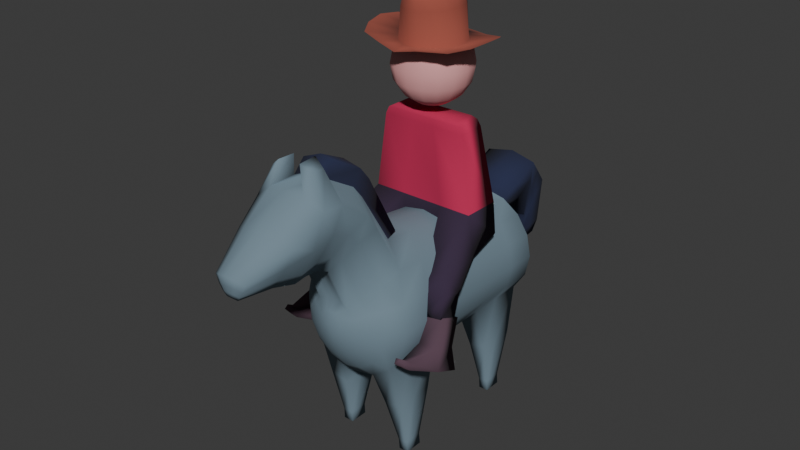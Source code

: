 # Source: player.blend  (saved by Blender 4.5.88; exported with 4.5.12 LTS)
import bpy
from mathutils import Matrix  # noqa: F401  (used for matrix-valued properties, if any)

bpy.ops.wm.read_factory_settings(use_empty=True)
scene = bpy.context.scene
scene.name = 'Scene'

# ---- collections
col_collection = bpy.data.collections.new('Collection'); scene.collection.children.link(col_collection)

# ---- materials (node trees are filled in below, after node groups)
mat_horse = bpy.data.materials.new('Horse')
mat_hair = bpy.data.materials.new('Hair')
mat_skin = bpy.data.materials.new('Skin')
mat_skin.alpha_threshold = 0.0
mat_skin.roughness = 0.5
mat_skin.line_color = (0.0, 0.0, 0.0, 1.0)
mat_hat = bpy.data.materials.new('Hat')
mat_shirt = bpy.data.materials.new('Shirt')
mat_trousers = bpy.data.materials.new('Trousers')
mat_boots = bpy.data.materials.new('Boots')

# ---- material node trees
mat_horse.use_nodes = True; mat_horse.node_tree.nodes.clear()
_N = mat_horse.node_tree.nodes; _L = mat_horse.node_tree.links
n0 = _N.new('ShaderNodeBsdfPrincipled'); n0.name = 'Principled BSDF'; n0.location = (-200, 100)
n0.inputs[0].default_value = (0.1683, 0.2423, 0.2961, 1.0)
n0.inputs[2].default_value = 1.0
n1 = _N.new('ShaderNodeOutputMaterial'); n1.name = 'Material Output'; n1.location = (200, 100)
_L.new(n0.outputs[0], n1.inputs[0])
n1.is_active_output = True
mat_hair.use_nodes = True; mat_hair.node_tree.nodes.clear()
_N = mat_hair.node_tree.nodes; _L = mat_hair.node_tree.links
n0 = _N.new('ShaderNodeBsdfPrincipled'); n0.name = 'Principled BSDF'; n0.location = (-200, 100)
n0.inputs[0].default_value = (0.01764, 0.02416, 0.06848, 1.0)
n0.inputs[2].default_value = 1.0
n1 = _N.new('ShaderNodeOutputMaterial'); n1.name = 'Material Output'; n1.location = (200, 100)
_L.new(n0.outputs[0], n1.inputs[0])
n1.is_active_output = True
mat_skin.use_nodes = True; mat_skin.node_tree.nodes.clear()
_N = mat_skin.node_tree.nodes; _L = mat_skin.node_tree.links
n0 = _N.new('ShaderNodeOutputMaterial'); n0.name = 'Material Output'; n0.location = (200, 100)
n1 = _N.new('ShaderNodeBsdfPrincipled'); n1.name = 'Principled BSDF'; n1.location = (-200, 100)
n1.inputs[0].default_value = (0.7913, 0.3663, 0.3663, 1.0)
n1.inputs[2].default_value = 1.0
n1.inputs[3].default_value = 1.45
_L.new(n1.outputs[0], n0.inputs[0])
n0.is_active_output = True
mat_hat.use_nodes = True; mat_hat.node_tree.nodes.clear()
_N = mat_hat.node_tree.nodes; _L = mat_hat.node_tree.links
n0 = _N.new('ShaderNodeBsdfPrincipled'); n0.name = 'Principled BSDF'; n0.location = (-200, 100)
n0.inputs[0].default_value = (0.3324, 0.07819, 0.05286, 1.0)
n0.inputs[2].default_value = 1.0
n1 = _N.new('ShaderNodeOutputMaterial'); n1.name = 'Material Output'; n1.location = (200, 100)
_L.new(n0.outputs[0], n1.inputs[0])
n1.is_active_output = True
mat_shirt.use_nodes = True; mat_shirt.node_tree.nodes.clear()
_N = mat_shirt.node_tree.nodes; _L = mat_shirt.node_tree.links
n0 = _N.new('ShaderNodeBsdfPrincipled'); n0.name = 'Principled BSDF'; n0.location = (-200, 100)
n0.inputs[0].default_value = (0.521, 0.01938, 0.08228, 1.0)
n0.inputs[2].default_value = 1.0
n1 = _N.new('ShaderNodeOutputMaterial'); n1.name = 'Material Output'; n1.location = (200, 100)
_L.new(n0.outputs[0], n1.inputs[0])
n1.is_active_output = True
mat_trousers.use_nodes = True; mat_trousers.node_tree.nodes.clear()
_N = mat_trousers.node_tree.nodes; _L = mat_trousers.node_tree.links
n0 = _N.new('ShaderNodeBsdfPrincipled'); n0.name = 'Principled BSDF'; n0.location = (-200, 100)
n0.inputs[0].default_value = (0.0382, 0.02122, 0.05127, 1.0)
n0.inputs[2].default_value = 1.0
n1 = _N.new('ShaderNodeOutputMaterial'); n1.name = 'Material Output'; n1.location = (200, 100)
_L.new(n0.outputs[0], n1.inputs[0])
n1.is_active_output = True
mat_boots.use_nodes = True; mat_boots.node_tree.nodes.clear()
_N = mat_boots.node_tree.nodes; _L = mat_boots.node_tree.links
n0 = _N.new('ShaderNodeBsdfPrincipled'); n0.name = 'Principled BSDF'; n0.location = (-200, 100)
n0.inputs[0].default_value = (0.09531, 0.05127, 0.07619, 1.0)
n0.inputs[2].default_value = 1.0
n1 = _N.new('ShaderNodeOutputMaterial'); n1.name = 'Material Output'; n1.location = (200, 100)
_L.new(n0.outputs[0], n1.inputs[0])
n1.is_active_output = True

# ---- world
world_world = bpy.data.worlds.new('World'); scene.world = world_world
world_world.use_nodes = True; world_world.node_tree.nodes.clear()
_N = world_world.node_tree.nodes; _L = world_world.node_tree.links
n0 = _N.new('ShaderNodeOutputWorld'); n0.name = 'World Output'; n0.location = (200, 100)
n1 = _N.new('ShaderNodeBackground'); n1.name = 'Background'; n1.location = (-200, 100)
n1.inputs[0].default_value = (0.05088, 0.05088, 0.05088, 1.0)
_L.new(n1.outputs[0], n0.inputs[0])
n0.is_active_output = True
world_world.color = (0.05088, 0.05088, 0.05088)
world_world.sun_shadow_jitter_overblur = 0.0

# ---- meshes
me_cylinder = bpy.data.meshes.new('Cylinder')
me_cylinder.from_pydata([(0.0, 2.117, 2.305), (0.0137, -2.478, 2.459), (0.0, 1.482, 3.293), (0.3949, 1.487, 3.211), (0.3743, -1.519, 3.64), (0.01338, -1.52, 3.708), (0.7071, 1.476, 3.012), (0.721, -1.646, 3.289), (0.9239, 1.471, 2.691), (0.9363, -1.837, 2.828), (1.0, 1.471, 2.309), (1.007, -1.866, 2.39), (0.9239, 1.471, 1.926), (0.9272, -1.888, 1.962), (0.7071, 1.471, 1.601), (0.7084, -1.899, 1.616), (0.3827, 1.471, 1.385), (0.3832, -1.903, 1.39), (0.0, 1.471, 1.309), (0.0001948, -1.905, 1.311), (-0.3827, 1.471, 1.385), (-0.3822, -1.903, 1.39), (-0.7071, 1.471, 1.601), (-0.7058, -1.899, 1.616), (-0.9239, 1.471, 1.926), (-0.9206, -1.888, 1.962), (-1.0, 1.471, 2.309), (-0.9926, -1.866, 2.39), (-0.9239, 1.471, 2.691), (-0.9115, -1.838, 2.828), (-0.7071, 1.476, 3.012), (-0.6875, -1.647, 3.292), (-0.3949, 1.487, 3.211), (-0.3469, -1.518, 3.639), (0.0, 2.283, 3.731), (0.3102, 1.719, 3.01), (0.5554, 1.706, 2.86), (0.5717, -1.918, 3.112), (0.7257, 1.701, 2.609), (0.739, -2.06, 2.757), (0.7855, 1.701, 2.309), (0.795, -2.084, 2.413), (0.7257, 1.701, 2.008), (0.7319, -2.102, 2.076), (0.5554, 1.701, 1.753), (0.5596, -2.113, 1.799), (0.3006, 1.701, 1.583), (0.3034, -2.121, 1.614), (0.0, 1.701, 1.523), (0.002121, -2.125, 1.546), (-0.3006, 1.701, 1.583), (-0.2978, -2.121, 1.614), (-0.5554, 1.701, 1.753), (-0.5513, -2.113, 1.799), (-0.7257, 1.701, 2.008), (-0.7195, -2.102, 2.076), (-0.7855, 1.701, 2.309), (-0.7759, -2.084, 2.413), (-0.7257, 1.701, 2.609), (-0.7124, -2.061, 2.757), (-0.5554, 1.706, 2.86), (-0.5392, -1.918, 3.112), (-0.3102, 1.719, 3.01), (0.0, 1.881, 2.871), (0.2276, 1.883, 2.825), (0.4075, 1.879, 2.716), (0.4236, -2.193, 2.91), (0.5325, 1.878, 2.529), (0.5466, -2.237, 2.685), (0.5764, 1.878, 2.309), (0.5879, -2.251, 2.435), (0.5325, 1.878, 2.088), (0.5417, -2.263, 2.19), (0.4075, 1.878, 1.901), (0.4149, -2.274, 1.982), (0.2206, 1.878, 1.776), (0.2265, -2.281, 1.841), (0.0, 1.878, 1.732), (0.005103, -2.286, 1.788), (-0.2206, 1.878, 1.776), (-0.2146, -2.281, 1.841), (-0.4075, 1.878, 1.901), (-0.4002, -2.274, 1.982), (-0.5325, 1.878, 2.088), (-0.5232, -2.263, 2.19), (-0.5764, 1.878, 2.309), (-0.5648, -2.251, 2.435), (-0.5325, 1.878, 2.529), (-0.5183, -2.237, 2.685), (-0.4075, 1.879, 2.716), (-0.3915, -2.193, 2.91), (-0.2276, 1.883, 2.825), (0.0, 2.006, 2.689), (0.1456, 2.006, 2.66), (0.1621, -2.351, 2.841), (0.01611, -2.353, 2.866), (0.269, 2.006, 2.578), (0.2851, -2.354, 2.754), (0.3515, 2.006, 2.454), (0.3664, -2.36, 2.618), (0.3805, 2.006, 2.309), (0.3938, -2.369, 2.455), (0.3515, 2.006, 2.163), (0.3631, -2.378, 2.291), (0.269, 2.006, 2.04), (0.2792, -2.386, 2.151), (0.1456, 2.006, 1.957), (0.1546, -2.392, 2.055), (0.0, 2.006, 1.928), (0.008242, -2.396, 2.019), (-0.1456, 2.006, 1.957), (-0.1366, -2.392, 2.055), (-0.269, 2.006, 2.04), (-0.2589, -2.386, 2.151), (-0.3515, 2.006, 2.163), (-0.3399, -2.378, 2.291), (-0.3805, 2.006, 2.309), (-0.3672, -2.369, 2.455), (-0.3515, 2.006, 2.454), (-0.3366, -2.36, 2.618), (-0.269, 2.006, 2.578), (-0.253, -2.354, 2.754), (-0.1456, 2.006, 2.66), (-0.1291, -2.351, 2.841), (0.0, 2.086, 2.493), (0.07356, 2.086, 2.481), (0.08919, -2.437, 2.658), (0.01545, -2.438, 2.67), (0.1359, 2.086, 2.44), (0.1513, -2.438, 2.614), (0.1776, 2.087, 2.379), (0.1924, -2.442, 2.545), (0.1922, 2.087, 2.308), (0.2063, -2.446, 2.463), (0.1776, 2.087, 2.235), (0.1907, -2.451, 2.379), (0.1359, 2.087, 2.173), (0.1482, -2.455, 2.308), (0.07356, 2.087, 2.131), (0.08516, -2.459, 2.258), (0.0, 2.087, 2.116), (0.01116, -2.462, 2.239), (-0.07356, 2.087, 2.131), (-0.06197, -2.459, 2.258), (-0.1359, 2.087, 2.173), (-0.1236, -2.455, 2.308), (-0.1776, 2.087, 2.235), (-0.1645, -2.451, 2.379), (-0.1922, 2.087, 2.308), (-0.1782, -2.446, 2.463), (-0.1776, 2.087, 2.379), (-0.1628, -2.442, 2.545), (-0.1359, 2.086, 2.44), (-0.1205, -2.438, 2.614), (-0.07356, 2.086, 2.481), (-0.05793, -2.437, 2.658), (0.3792, -2.085, 4.549), (0.4686, 1.706, 3.39), (0.7266, -2.171, 4.182), (-0.3419, -2.154, 4.465), (-0.6825, -2.208, 4.088), (-0.5909, -2.833, 4.65), (0.5766, -2.396, 3.992), (-0.2569, -2.791, 4.967), (-0.5343, -2.432, 3.907), (0.629, -2.751, 4.752), (0.0165, -2.717, 5.059), (0.4287, -2.597, 3.743), (0.2789, -2.737, 5.044), (-0.3864, -2.605, 3.726), (0.1667, -2.734, 3.657), (0.02114, -2.733, 3.69), (0.2902, -2.734, 3.576), (-0.1245, -2.734, 3.657), (-0.2479, -2.734, 3.576), (0.3708, -2.259, 4.77), (0.0, 1.699, 3.489), (0.7227, -2.342, 4.446), (-0.3361, -2.332, 4.673), (-0.6821, -2.42, 4.257), (0.1426, -4.39, 3.979), (0.01935, -3.281, 4.988), (0.5766, -2.587, 4.21), (0.3286, -3.21, 4.973), (-0.5343, -2.652, 4.103), (0.6337, -3.124, 4.785), (-0.5961, -3.202, 4.685), (0.4287, -2.806, 3.889), (-0.2846, -3.237, 4.937), (-0.3864, -2.829, 3.874), (0.1667, -2.96, 3.775), (0.02114, -2.956, 3.817), (0.2902, -2.959, 3.69), (-0.1245, -2.96, 3.775), (-0.2479, -2.959, 3.69), (-0.5127, -3.636, 4.402), (0.5766, -2.915, 4.324), (-0.2678, -3.754, 4.535), (-0.5343, -2.991, 4.222), (0.555, -3.618, 4.396), (0.02114, -3.774, 4.612), (0.4287, -3.092, 3.924), (0.31, -3.748, 4.525), (-0.3864, -3.116, 3.905), (0.1667, -3.231, 3.779), (0.02114, -3.236, 3.811), (0.2902, -3.2, 3.7), (-0.1245, -3.231, 3.779), (-0.2479, -3.2, 3.7), (0.02114, -4.419, 4.143), (0.5766, -3.292, 4.235), (0.1758, -4.397, 4.115), (-0.5343, -3.339, 4.189), (0.3069, -4.331, 4.053), (-0.2646, -4.331, 4.053), (0.4287, -3.381, 3.865), (-0.1335, -4.397, 4.115), (-0.3864, -3.388, 3.868), (0.1667, -3.467, 3.733), (0.02114, -3.478, 3.76), (0.2902, -3.409, 3.672), (-0.1245, -3.467, 3.733), (-0.2479, -3.409, 3.672), (0.4405, -3.712, 4.104), (-0.3982, -3.714, 4.114), (0.3288, -3.754, 3.896), (-0.2865, -3.754, 3.896), (0.1311, -3.807, 3.791), (0.02114, -3.821, 3.808), (0.2242, -3.767, 3.745), (-0.08878, -3.807, 3.791), (-0.182, -3.767, 3.745), (0.02114, -4.409, 3.994), (0.2456, -4.34, 3.93), (-0.1003, -4.39, 3.979), (-0.2033, -4.34, 3.93), (0.1103, -4.372, 3.866), (0.02114, -4.386, 3.877), (0.1858, -4.335, 3.835), (-0.06799, -4.372, 3.866), (-0.1435, -4.335, 3.835), (0.07997, -4.345, 3.78), (0.02114, -4.354, 3.787), (0.1299, -4.32, 3.76), (-0.0377, -4.345, 3.78), (-0.08757, -4.32, 3.76), (-0.1832, -2.849, 5.331), (-0.3377, -2.856, 5.171), (0.3421, -2.812, 5.23), (0.1861, -2.807, 5.378), (0.3543, -3.052, 5.266), (0.1947, -3.121, 5.367), (-0.1891, -3.142, 5.338), (-0.3485, -3.093, 5.207), (0.3176, -1.279, 3.675), (-0.03252, -1.281, 3.741), (-0.3821, -1.279, 3.675), (0.3307, -1.877, 4.755), (-0.01911, -1.877, 4.825), (-0.3689, -1.944, 4.674), (0.2334, -2.51, 5.235), (-0.0212, -2.491, 5.251), (-0.3633, -2.117, 4.876), (0.3225, -2.046, 4.97), (-0.01911, -2.031, 5.028), (-0.2864, -2.562, 5.16), (-0.4686, 1.706, 3.39), (0.0, 2.699, 3.347), (0.3681, 1.977, 3.156), (-0.3681, 1.977, 3.156), (0.0, 2.141, 2.989), (0.2695, 2.148, 2.944), (-0.2695, 2.148, 2.944), (0.4686, 2.245, 3.644), (-0.4686, 2.245, 3.644), (0.0, 2.889, 3.063), (0.346, 2.388, 3.24), (-0.346, 2.388, 3.24), (0.0, 2.49, 2.422), (0.1767, 2.481, 2.465), (-0.1767, 2.481, 2.465), (0.3066, 2.654, 3.308), (-0.3066, 2.654, 3.308), (0.0, 2.912, 2.211), (0.2409, 2.58, 2.93), (-0.2409, 2.58, 2.93), (0.0, 2.523, 2.393), (0.1767, 2.503, 2.455), (-0.1767, 2.503, 2.455), (0.3066, 2.832, 3.062), (-0.3066, 2.832, 3.062), (0.0, 2.935, 1.92), (0.2409, 2.704, 2.701), (-0.2409, 2.704, 2.701), (0.0, 2.549, 2.266), (0.1738, 2.52, 2.336), (-0.1738, 2.52, 2.336), (0.2212, 2.87, 2.225), (-0.2212, 2.87, 2.225), (0.1738, 2.718, 2.139), (-0.1738, 2.718, 2.139), (0.0, 2.602, 2.071), (0.1275, 2.578, 2.08), (-0.1275, 2.578, 2.08), (0.1089, 2.915, 1.928), (-0.1089, 2.915, 1.928), (0.0, 2.856, 1.879), (0.08554, 2.839, 1.885), (-0.08554, 2.839, 1.885), (0.0, 2.782, 1.852), (0.06276, 2.771, 1.856), (-0.06276, 2.771, 1.856), (0.002191, 0.9899, 3.361), (0.004421, 0.4897, 3.43), (0.006651, -0.01054, 3.499), (0.008881, -0.5108, 3.568), (0.01111, -1.011, 3.637), (0.3778, -1.009, 3.567), (0.3812, -0.5081, 3.496), (0.3847, -0.00712, 3.424), (0.3881, 0.4939, 3.353), (0.3916, 0.9948, 3.281), (0.7187, -1.117, 3.242), (0.7164, -0.5964, 3.196), (0.714, -0.07616, 3.15), (0.7117, 0.4441, 3.104), (0.7094, 0.9643, 3.058), (0.9342, -1.276, 2.805), (0.9321, -0.7251, 2.782), (0.93, -0.1737, 2.759), (0.928, 0.3777, 2.737), (0.9259, 0.9291, 2.714), (1.006, -1.3, 2.376), (1.005, -0.744, 2.363), (1.004, -0.1878, 2.349), (1.002, 0.3683, 2.336), (1.001, 0.9244, 2.322), (0.9266, -1.319, 1.956), (0.9261, -0.7589, 1.95), (0.9255, -0.199, 1.944), (0.925, 0.3609, 1.938), (0.9244, 0.9207, 1.932), (0.7082, -1.328, 1.613), (0.708, -0.7661, 1.611), (0.7078, -0.2044, 1.609), (0.7075, 0.3573, 1.606), (0.7073, 0.9189, 1.604), (0.3831, -1.331, 1.389), (0.383, -0.769, 1.388), (0.3829, -0.2066, 1.388), (0.3829, 0.3558, 1.387), (0.3828, 0.9182, 1.386), (0.0001618, -1.333, 1.31), (0.0001293, -0.7701, 1.31), (9.686e-05, -0.2074, 1.31), (6.437e-05, 0.3553, 1.309), (3.189e-05, 0.918, 1.309), (-0.3823, -1.331, 1.389), (-0.3823, -0.769, 1.388), (-0.3824, -0.2066, 1.388), (-0.3825, 0.3558, 1.387), (-0.3826, 0.9182, 1.386), (-0.706, -1.328, 1.613), (-0.7062, -0.7661, 1.611), (-0.7065, -0.2044, 1.609), (-0.7067, 0.3573, 1.606), (-0.7069, 0.9189, 1.604), (-0.9211, -1.319, 1.956), (-0.9217, -0.7589, 1.95), (-0.9222, -0.199, 1.944), (-0.9228, 0.3609, 1.938), (-0.9233, 0.9207, 1.932), (-0.9938, -1.3, 2.376), (-0.9951, -0.744, 2.363), (-0.9963, -0.1878, 2.349), (-0.9975, 0.3683, 2.336), (-0.9988, 0.9244, 2.322), (-0.9136, -1.277, 2.805), (-0.9156, -0.7254, 2.782), (-0.9177, -0.1739, 2.759), (-0.9198, 0.3775, 2.736), (-0.9218, 0.929, 2.714), (-0.6909, -1.118, 3.245), (-0.6941, -0.5971, 3.198), (-0.6974, -0.07669, 3.152), (-0.7006, 0.4437, 3.105), (-0.7039, 0.9641, 3.058), (-0.3551, -1.009, 3.566), (-0.3631, -0.5079, 3.495), (-0.3711, -0.006988, 3.424), (-0.3791, 0.4939, 3.352), (-0.3871, 0.9949, 3.281), (0.7615, 0.915, 0.8337), (0.7613, 1.257, 0.8329), (0.459, 1.257, 0.7613), (0.453, -1.689, 0.772), (0.756, -1.687, 0.8464), (0.459, 0.9145, 0.7616), (-0.3945, 0.9145, 0.7844), (-0.3946, 1.257, 0.7841), (-0.7152, 1.257, 0.8557), (-0.7052, -1.687, 0.8698), (-0.3854, -1.689, 0.7954), (-0.715, 0.915, 0.8565), (0.7558, -1.332, 0.8456), (0.7556, -0.984, 0.8448), (0.7617, 0.5666, 0.8345), (0.4529, -1.335, 0.7717), (0.4528, -0.9858, 0.7713), (0.4591, 0.5658, 0.762), (-0.3854, -1.335, 0.795), (-0.3855, -0.9858, 0.7947), (-0.3944, 0.5658, 0.7848), (-0.7054, -1.332, 0.869), (-0.7056, -0.984, 0.8682), (-0.7148, 0.5666, 0.8573), (0.7162, 0.9099, -0.01413), (0.7156, 1.066, -0.01441), (0.55, 1.066, -0.0158), (0.5686, -1.5, 0.001871), (0.7364, -1.499, 0.004305), (0.5503, 0.9097, -0.01568), (-0.4376, 0.9092, 0.02339), (-0.4374, 1.065, 0.02327), (-0.613, 1.065, 0.02152), (-0.6352, -1.5, 0.04191), (-0.4576, -1.501, 0.04251), (-0.6135, 0.9094, 0.02182), (0.7358, -1.338, 0.004012), (0.7352, -1.179, 0.003724), (0.7168, 0.7513, -0.01384), (0.5684, -1.339, 0.001756), (0.5681, -1.18, 0.001644), (0.5505, 0.7509, -0.01557), (-0.4574, -1.339, 0.04239), (-0.4572, -1.181, 0.04227), (-0.4379, 0.7503, 0.02351), (-0.6346, -1.338, 0.04159), (-0.634, -1.18, 0.04127), (-0.6141, 0.7507, 0.02214), (0.7297, 0.9091, -0.1953), (0.7291, 1.065, -0.1956), (0.5636, 1.065, -0.197), (0.5881, -1.501, -0.1793), (0.7559, -1.5, -0.1768), (0.5638, 0.9089, -0.1969), (-0.4232, 0.9083, -0.1578), (-0.423, 1.064, -0.1579), (-0.5985, 1.064, -0.1597), (-0.6278, -1.501, -0.1393), (-0.4503, -1.502, -0.1387), (-0.5991, 0.9085, -0.1594), (0.7553, -1.339, -0.1771), (0.7547, -1.18, -0.1774), (0.7304, 0.7505, -0.195), (0.5878, -1.34, -0.1794), (0.5876, -1.181, -0.1795), (0.5641, 0.7501, -0.1968), (-0.4501, -1.34, -0.1389), (-0.4498, -1.181, -0.139), (-0.4234, 0.7494, -0.1577), (-0.6273, -1.339, -0.1397), (-0.6267, -1.181, -0.14), (-0.5996, 0.7498, -0.1591)], [], [(316, 5, 4, 317), (317, 4, 7, 322), (322, 7, 9, 327), (327, 9, 11, 332), (332, 11, 13, 337), (337, 13, 15, 342), (347, 348, 408, 407), (347, 17, 19, 352), (352, 19, 21, 357), (22, 20, 399, 400), (362, 23, 25, 367), (367, 25, 27, 372), (372, 27, 29, 377), (377, 29, 31, 382), (382, 31, 33, 387), (387, 33, 5, 316), (32, 2, 176, 266), (156, 4, 254, 257), (36, 35, 3, 6), (90, 121, 174, 169), (38, 36, 6, 8), (37, 39, 9, 7), (40, 38, 8, 10), (39, 41, 11, 9), (42, 40, 10, 12), (41, 43, 13, 11), (44, 42, 12, 14), (43, 45, 15, 13), (46, 44, 14, 16), (45, 47, 17, 15), (48, 46, 16, 18), (47, 49, 19, 17), (50, 48, 18, 20), (49, 51, 21, 19), (52, 50, 20, 22), (51, 53, 23, 21), (54, 52, 22, 24), (53, 55, 25, 23), (56, 54, 24, 26), (55, 57, 27, 25), (58, 56, 26, 28), (57, 59, 29, 27), (60, 58, 28, 30), (59, 61, 31, 29), (62, 60, 30, 32), (123, 95, 171, 173), (91, 62, 269, 272), (33, 31, 160, 159), (62, 32, 266, 269), (95, 94, 170, 171), (65, 64, 35, 36), (97, 66, 167, 172), (67, 65, 36, 38), (66, 68, 39, 37), (69, 67, 38, 40), (68, 70, 41, 39), (71, 69, 40, 42), (70, 72, 43, 41), (73, 71, 42, 44), (72, 74, 45, 43), (75, 73, 44, 46), (74, 76, 47, 45), (77, 75, 46, 48), (76, 78, 49, 47), (79, 77, 48, 50), (78, 80, 51, 49), (81, 79, 50, 52), (80, 82, 53, 51), (83, 81, 52, 54), (82, 84, 55, 53), (85, 83, 54, 56), (84, 86, 57, 55), (87, 85, 56, 58), (86, 88, 59, 57), (89, 87, 58, 60), (88, 90, 61, 59), (91, 89, 60, 62), (31, 61, 164, 160), (64, 63, 270, 271), (121, 123, 173, 174), (93, 92, 63, 64), (7, 4, 156, 158), (96, 93, 64, 65), (37, 7, 158, 162), (98, 96, 65, 67), (97, 99, 68, 66), (100, 98, 67, 69), (99, 101, 70, 68), (102, 100, 69, 71), (101, 103, 72, 70), (104, 102, 71, 73), (103, 105, 74, 72), (106, 104, 73, 75), (105, 107, 76, 74), (108, 106, 75, 77), (107, 109, 78, 76), (110, 108, 77, 79), (109, 111, 80, 78), (112, 110, 79, 81), (111, 113, 82, 80), (114, 112, 81, 83), (113, 115, 84, 82), (116, 114, 83, 85), (115, 117, 86, 84), (118, 116, 85, 87), (117, 119, 88, 86), (120, 118, 87, 89), (119, 121, 90, 88), (122, 120, 89, 91), (61, 90, 169, 164), (92, 122, 91, 63), (163, 166, 261, 265), (125, 124, 92, 93), (127, 126, 94, 95), (128, 125, 93, 96), (126, 129, 97, 94), (130, 128, 96, 98), (129, 131, 99, 97), (132, 130, 98, 100), (131, 133, 101, 99), (134, 132, 100, 102), (133, 135, 103, 101), (136, 134, 102, 104), (135, 137, 105, 103), (138, 136, 104, 106), (137, 139, 107, 105), (140, 138, 106, 108), (139, 141, 109, 107), (142, 140, 108, 110), (141, 143, 111, 109), (144, 142, 110, 112), (143, 145, 113, 111), (146, 144, 112, 114), (145, 147, 115, 113), (148, 146, 114, 116), (147, 149, 117, 115), (150, 148, 116, 118), (149, 151, 119, 117), (152, 150, 118, 120), (151, 153, 121, 119), (154, 152, 120, 122), (153, 155, 123, 121), (124, 154, 122, 92), (155, 127, 95, 123), (0, 124, 125), (1, 126, 127), (0, 125, 128), (1, 129, 126), (0, 128, 130), (1, 131, 129), (0, 130, 132), (1, 133, 131), (0, 132, 134), (1, 135, 133), (0, 134, 136), (1, 137, 135), (0, 136, 138), (1, 139, 137), (0, 138, 140), (1, 141, 139), (0, 140, 142), (1, 143, 141), (0, 142, 144), (1, 145, 143), (0, 144, 146), (1, 147, 145), (0, 146, 148), (1, 149, 147), (0, 148, 150), (1, 151, 149), (0, 150, 152), (1, 153, 151), (0, 152, 154), (1, 155, 153), (0, 154, 124), (1, 127, 155), (178, 163, 265, 262), (173, 171, 191, 193), (162, 158, 177, 182), (159, 160, 179, 178), (174, 173, 193, 194), (158, 156, 175, 177), (170, 172, 192, 190), (175, 156, 257, 263), (171, 170, 190, 191), (169, 174, 194, 189), (172, 167, 187, 192), (164, 169, 189, 184), (66, 37, 162, 167), (94, 97, 172, 170), (182, 177, 165, 196), (178, 179, 161, 163), (194, 193, 207, 208), (177, 175, 168, 165), (190, 192, 206, 204), (5, 33, 256, 255), (191, 190, 204, 205), (189, 194, 208, 203), (192, 187, 201, 206), (184, 189, 203, 198), (187, 182, 196, 201), (179, 184, 198, 161), (160, 164, 184, 179), (167, 162, 182, 187), (161, 198, 212, 186), (166, 163, 188, 181), (207, 205, 219, 221), (196, 165, 185, 210), (208, 207, 221, 222), (204, 206, 220, 218), (205, 204, 218, 219), (203, 208, 222, 217), (168, 166, 181, 183), (206, 201, 215, 220), (185, 165, 248, 250), (198, 203, 217, 212), (193, 191, 205, 207), (166, 168, 260, 261), (215, 210, 223, 225), (186, 212, 224, 195), (181, 188, 197, 200), (221, 219, 228, 230), (210, 185, 199, 223), (222, 221, 230, 231), (188, 186, 195, 197), (218, 220, 229, 227), (185, 183, 202, 199), (183, 181, 200, 202), (219, 218, 227, 228), (217, 222, 231, 226), (165, 168, 249, 248), (201, 196, 210, 215), (226, 231, 245, 240), (229, 225, 238, 243), (224, 226, 240, 235), (225, 223, 233, 238), (195, 224, 235, 214), (200, 197, 216, 209), (230, 228, 242, 244), (223, 199, 213, 233), (231, 230, 244, 245), (202, 200, 209, 211), (227, 229, 243, 241), (199, 202, 211, 213), (212, 217, 226, 224), (220, 215, 225, 229), (232, 180, 211, 209), (180, 233, 213, 211), (235, 234, 216, 214), (234, 232, 209, 216), (237, 236, 180, 232), (236, 238, 233, 180), (240, 239, 234, 235), (239, 237, 232, 234), (242, 241, 236, 237), (241, 243, 238, 236), (245, 244, 239, 240), (244, 242, 237, 239), (197, 195, 214, 216), (228, 227, 241, 242), (248, 249, 251, 250), (246, 247, 253, 252), (183, 185, 250, 251), (188, 163, 246, 252), (168, 183, 251, 249), (163, 161, 247, 246), (186, 188, 252, 253), (161, 186, 253, 247), (254, 255, 258, 257), (255, 256, 259, 258), (258, 259, 262, 264), (257, 258, 264, 263), (263, 264, 261, 260), (264, 262, 265, 261), (159, 178, 262, 259), (4, 5, 255, 254), (33, 159, 259, 256), (168, 175, 263, 260), (271, 270, 278, 279), (268, 271, 279, 276), (176, 157, 273, 34), (272, 269, 277, 280), (2, 3, 157, 176), (3, 35, 268, 157), (35, 64, 271, 268), (63, 91, 272, 270), (34, 273, 281, 267), (280, 277, 285, 288), (273, 276, 284, 281), (277, 274, 282, 285), (266, 176, 34, 274), (270, 272, 280, 278), (269, 266, 274, 277), (157, 268, 276, 273), (281, 284, 292, 289), (285, 282, 290, 293), (286, 288, 296, 294), (282, 267, 275, 290), (276, 279, 287, 284), (279, 278, 286, 287), (274, 34, 267, 282), (278, 280, 288, 286), (293, 290, 298, 300), (294, 296, 303, 301), (290, 275, 283, 298), (295, 294, 301, 302), (288, 285, 293, 296), (267, 281, 289, 275), (284, 287, 295, 292), (287, 286, 294, 295), (302, 301, 309, 310), (299, 302, 310, 307), (283, 297, 304, 291), (303, 300, 308, 311), (289, 292, 299, 297), (296, 293, 300, 303), (275, 289, 297, 283), (292, 295, 302, 299), (307, 306, 291, 304), (306, 308, 305, 291), (310, 309, 306, 307), (309, 311, 308, 306), (298, 283, 291, 305), (301, 303, 311, 309), (300, 298, 305, 308), (297, 299, 307, 304), (32, 391, 312, 2), (391, 390, 313, 312), (390, 389, 314, 313), (389, 388, 315, 314), (388, 387, 316, 315), (30, 386, 391, 32), (386, 385, 390, 391), (385, 384, 389, 390), (384, 383, 388, 389), (383, 382, 387, 388), (28, 381, 386, 30), (381, 380, 385, 386), (380, 379, 384, 385), (379, 378, 383, 384), (378, 377, 382, 383), (26, 376, 381, 28), (376, 375, 380, 381), (375, 374, 379, 380), (374, 373, 378, 379), (373, 372, 377, 378), (24, 371, 376, 26), (371, 370, 375, 376), (370, 369, 374, 375), (369, 368, 373, 374), (368, 367, 372, 373), (22, 366, 371, 24), (366, 365, 370, 371), (365, 364, 369, 370), (364, 363, 368, 369), (363, 362, 367, 368), (15, 17, 395, 396), (23, 362, 413, 401), (360, 359, 364, 365), (359, 358, 363, 364), (17, 347, 407, 395), (18, 356, 361, 20), (356, 355, 360, 361), (355, 354, 359, 360), (354, 353, 358, 359), (353, 352, 357, 358), (16, 351, 356, 18), (351, 350, 355, 356), (350, 349, 354, 355), (349, 348, 353, 354), (348, 347, 352, 353), (20, 361, 398, 399), (16, 14, 393, 394), (345, 344, 349, 350), (344, 343, 348, 349), (361, 360, 412, 398), (12, 341, 346, 14), (341, 340, 345, 346), (340, 339, 344, 345), (339, 338, 343, 344), (338, 337, 342, 343), (10, 336, 341, 12), (336, 335, 340, 341), (335, 334, 339, 340), (334, 333, 338, 339), (333, 332, 337, 338), (8, 331, 336, 10), (331, 330, 335, 336), (330, 329, 334, 335), (329, 328, 333, 334), (328, 327, 332, 333), (6, 326, 331, 8), (326, 325, 330, 331), (325, 324, 329, 330), (324, 323, 328, 329), (323, 322, 327, 328), (3, 321, 326, 6), (321, 320, 325, 326), (320, 319, 324, 325), (319, 318, 323, 324), (318, 317, 322, 323), (2, 312, 321, 3), (312, 313, 320, 321), (313, 314, 319, 320), (314, 315, 318, 319), (315, 316, 317, 318), (405, 404, 428, 429), (398, 412, 436, 422), (394, 393, 417, 418), (404, 396, 420, 428), (411, 410, 434, 435), (393, 392, 416, 417), (414, 411, 435, 438), (403, 400, 424, 427), (362, 363, 414, 413), (351, 16, 394, 397), (21, 23, 401, 402), (360, 365, 415, 412), (345, 350, 409, 406), (342, 15, 396, 404), (357, 21, 402, 410), (366, 22, 400, 403), (343, 342, 404, 405), (358, 357, 410, 411), (363, 358, 411, 414), (350, 351, 397, 409), (348, 343, 405, 408), (365, 366, 403, 415), (14, 346, 392, 393), (346, 345, 406, 392), (433, 421, 445, 457), (424, 423, 447, 448), (431, 432, 456, 455), (439, 427, 451, 463), (423, 422, 446, 447), (432, 429, 453, 456), (419, 431, 455, 443), (437, 438, 462, 461), (396, 395, 419, 420), (401, 413, 437, 425), (392, 406, 430, 416), (406, 409, 433, 430), (397, 394, 418, 421), (413, 414, 438, 437), (395, 407, 431, 419), (408, 405, 429, 432), (399, 398, 422, 423), (415, 403, 427, 439), (407, 408, 432, 431), (400, 399, 423, 424), (409, 397, 421, 433), (402, 401, 425, 426), (412, 415, 439, 436), (410, 402, 426, 434), (452, 444, 443, 455), (458, 450, 449, 461), (447, 446, 451, 448), (446, 460, 463, 451), (459, 458, 461, 462), (441, 440, 445, 442), (440, 454, 457, 445), (453, 452, 455, 456), (426, 425, 449, 450), (436, 439, 463, 460), (434, 426, 450, 458), (427, 424, 448, 451), (438, 435, 459, 462), (417, 416, 440, 441), (435, 434, 458, 459), (428, 420, 444, 452), (418, 417, 441, 442), (422, 436, 460, 446), (429, 428, 452, 453), (420, 419, 443, 444), (425, 437, 461, 449), (416, 430, 454, 440), (430, 433, 457, 454), (421, 418, 442, 445)])
me_cylinder.polygons.foreach_set('use_smooth', [True] * 478)
me_cylinder.polygons.foreach_set('material_index', [0, 0, 0, 0, 0, 0, 0, 0, 0, 0, 0, 0, 0, 0, 0, 0, 1, 1, 0, 0, 0, 0, 0, 0, 0, 0, 0, 0, 0, 0, 0, 0, 0, 0, 0, 0, 0, 0, 0, 0, 0, 0, 0, 0, 0, 0, 1, 0, 1, 0, 0, 0, 0, 0, 0, 0, 0, 0, 0, 0, 0, 0, 0, 0, 0, 0, 0, 0, 0, 0, 0, 0, 0, 0, 0, 0, 0, 0, 1, 0, 0, 0, 0, 0, 0, 0, 0, 0, 0, 0, 0, 0, 0, 0, 0, 0, 0, 0, 0, 0, 0, 0, 0, 0, 0, 0, 0, 0, 0, 0, 0, 1, 0, 0, 0, 0, 0, 0, 0, 0, 0, 0, 0, 0, 0, 0, 0, 0, 0, 0, 0, 0, 0, 0, 0, 0, 0, 0, 0, 0, 0, 0, 0, 0, 0, 0, 0, 0, 0, 0, 0, 0, 0, 0, 0, 0, 0, 0, 0, 0, 0, 0, 0, 0, 0, 0, 0, 0, 0, 0, 0, 0, 0, 0, 0, 0, 1, 0, 0, 0, 0, 0, 0, 1, 0, 0, 0, 0, 0, 0, 0, 0, 0, 0, 0, 1, 0, 0, 0, 0, 0, 0, 0, 0, 0, 0, 0, 0, 0, 0, 0, 0, 0, 0, 0, 0, 0, 1, 0, 0, 0, 0, 0, 0, 0, 0, 0, 0, 0, 0, 0, 0, 0, 0, 0, 0, 0, 0, 0, 0, 0, 0, 0, 0, 0, 0, 0, 0, 0, 0, 0, 0, 0, 0, 0, 0, 0, 0, 0, 0, 0, 0, 0, 0, 0, 0, 0, 0, 1, 1, 1, 1, 1, 1, 1, 1, 1, 1, 1, 1, 1, 1, 1, 1, 1, 1, 1, 1, 1, 1, 1, 1, 1, 1, 1, 1, 1, 1, 1, 1, 1, 1, 1, 1, 1, 1, 1, 1, 1, 1, 1, 1, 1, 1, 1, 1, 1, 1, 1, 1, 1, 1, 1, 1, 1, 1, 0, 0, 0, 0, 0, 0, 0, 0, 0, 0, 0, 0, 0, 0, 0, 0, 0, 0, 0, 0, 0, 0, 0, 0, 0, 0, 0, 0, 0, 0, 0, 0, 0, 0, 0, 0, 0, 0, 0, 0, 0, 0, 0, 0, 0, 0, 0, 0, 0, 0, 0, 0, 0, 0, 0, 0, 0, 0, 0, 0, 0, 0, 0, 0, 0, 0, 0, 0, 0, 0, 0, 0, 0, 0, 0, 0, 0, 0, 0, 0, 0, 0, 0, 0, 0, 0, 0, 0, 0, 0, 0, 0, 0, 0, 0, 0, 0, 0, 0, 0, 0, 0, 0, 0, 0, 0, 0, 0, 0, 0, 0, 0, 0, 0, 0, 0, 0, 0, 0, 0, 0, 0, 0, 0, 0, 0, 0, 0, 0, 0, 0, 0, 0, 0, 0, 0, 0, 0, 0, 0, 0, 0, 0, 0, 0, 0, 0, 0, 0, 0, 0, 0])
_uv = me_cylinder.uv_layers.new(name='UVMap')
_uv.uv.foreach_set('vector', [1.0, 0.9152, 1.0, 1.0, 0.9375, 1.0, 0.9375, 0.9152, 0.9375, 0.9152, 0.9375, 1.0, 0.875, 1.0, 0.875, 0.9152, 0.875, 0.9152, 0.875, 1.0, 0.8125, 1.0, 0.8125, 0.9152, 0.8125, 0.9152, 0.8125, 1.0, 0.75, 1.0, 0.75, 0.9152, 0.75, 0.9152, 0.75, 1.0, 0.6875, 1.0, 0.6875, 0.9152, 0.6875, 0.9152, 0.6875, 1.0, 0.625, 1.0, 0.625, 0.9152, 0.5625, 0.9152, 0.5625, 0.8319, 0.5625, 0.8319, 0.5625, 0.9152, 0.5625, 0.9152, 0.5625, 1.0, 0.5, 1.0, 0.5, 0.9152, 0.5, 0.9152, 0.5, 1.0, 0.4375, 1.0, 0.4375, 0.9152, 0.5803, 0.08029, 0.6582, 0.02827, 0.6582, 0.02827, 0.5803, 0.08029, 0.375, 0.9152, 0.375, 1.0, 0.3125, 1.0, 0.3125, 0.9152, 0.3125, 0.9152, 0.3125, 1.0, 0.25, 1.0, 0.25, 0.9152, 0.25, 0.9152, 0.25, 1.0, 0.1875, 1.0, 0.1875, 0.9152, 0.1875, 0.9152, 0.1875, 1.0, 0.125, 1.0, 0.125, 0.9152, 0.125, 0.9152, 0.125, 1.0, 0.0625, 1.0, 0.0625, 0.9152, 0.0625, 0.9152, 0.0625, 1.0, 0.0, 1.0, 0.0, 0.9152, 0.0625, 0.5, 0.0, 0.5, 0.0, 0.5, 0.0625, 0.5, 0.9375, 1.0, 0.9375, 1.0, 0.9375, 1.0, 0.9375, 1.0, 0.8833, 0.3833, 0.8221, 0.4242, 0.8418, 0.4717, 0.9197, 0.4197, 0.1522, 0.3478, 0.1854, 0.3146, 0.1854, 0.3146, 0.1522, 0.3478, 0.9242, 0.3221, 0.8833, 0.3833, 0.9197, 0.4197, 0.9717, 0.3418, 0.3833, 0.3833, 0.4242, 0.3221, 0.4717, 0.3418, 0.4197, 0.4197, 0.9385, 0.25, 0.9242, 0.3221, 0.9717, 0.3418, 0.99, 0.25, 0.4242, 0.3221, 0.4385, 0.25, 0.49, 0.25, 0.4717, 0.3418, 0.9242, 0.1779, 0.9385, 0.25, 0.99, 0.25, 0.9717, 0.1582, 0.4385, 0.25, 0.4242, 0.1779, 0.4717, 0.1582, 0.49, 0.25, 0.8833, 0.1167, 0.9242, 0.1779, 0.9717, 0.1582, 0.9197, 0.08029, 0.4242, 0.1779, 0.3833, 0.1167, 0.4197, 0.08029, 0.4717, 0.1582, 0.8221, 0.07583, 0.8833, 0.1167, 0.9197, 0.08029, 0.8418, 0.02827, 0.3833, 0.1167, 0.3221, 0.07583, 0.3418, 0.02827, 0.4197, 0.08029, 0.75, 0.06148, 0.8221, 0.07583, 0.8418, 0.02827, 0.75, 0.01, 0.3221, 0.07583, 0.25, 0.06148, 0.25, 0.01, 0.3418, 0.02827, 0.6779, 0.07583, 0.75, 0.06148, 0.75, 0.01, 0.6582, 0.02827, 0.25, 0.06148, 0.1779, 0.07583, 0.1582, 0.02827, 0.25, 0.01, 0.6167, 0.1167, 0.6779, 0.07583, 0.6582, 0.02827, 0.5803, 0.08029, 0.1779, 0.07583, 0.1167, 0.1167, 0.08029, 0.08029, 0.1582, 0.02827, 0.5758, 0.1779, 0.6167, 0.1167, 0.5803, 0.08029, 0.5283, 0.1582, 0.1167, 0.1167, 0.07583, 0.1779, 0.02827, 0.1582, 0.08029, 0.08029, 0.5615, 0.25, 0.5758, 0.1779, 0.5283, 0.1582, 0.51, 0.25, 0.07583, 0.1779, 0.06148, 0.25, 0.01, 0.25, 0.02827, 0.1582, 0.5758, 0.3221, 0.5615, 0.25, 0.51, 0.25, 0.5283, 0.3418, 0.06148, 0.25, 0.07583, 0.3221, 0.02827, 0.3418, 0.01, 0.25, 0.6167, 0.3833, 0.5758, 0.3221, 0.5283, 0.3418, 0.5803, 0.4197, 0.07583, 0.3221, 0.1167, 0.3833, 0.08029, 0.4197, 0.02827, 0.3418, 0.6779, 0.4242, 0.6167, 0.3833, 0.5803, 0.4197, 0.6582, 0.4717, 0.2151, 0.3344, 0.25, 0.3413, 0.25, 0.3413, 0.2151, 0.3344, 0.6971, 0.3778, 0.6779, 0.4242, 0.6779, 0.4242, 0.6971, 0.3778, 0.0625, 1.0, 0.125, 1.0, 0.125, 1.0, 0.0625, 1.0, 0.6779, 0.4242, 0.6582, 0.4717, 0.6582, 0.4717, 0.6779, 0.4242, 0.25, 0.3413, 0.2849, 0.3344, 0.2849, 0.3344, 0.25, 0.3413, 0.8478, 0.3478, 0.8029, 0.3778, 0.8221, 0.4242, 0.8833, 0.3833, 0.3146, 0.3146, 0.3478, 0.3478, 0.3478, 0.3478, 0.3146, 0.3146, 0.8778, 0.3029, 0.8478, 0.3478, 0.8833, 0.3833, 0.9242, 0.3221, 0.3478, 0.3478, 0.3778, 0.3029, 0.4242, 0.3221, 0.3833, 0.3833, 0.8883, 0.25, 0.8778, 0.3029, 0.9242, 0.3221, 0.9385, 0.25, 0.3778, 0.3029, 0.3883, 0.25, 0.4385, 0.25, 0.4242, 0.3221, 0.8778, 0.1971, 0.8883, 0.25, 0.9385, 0.25, 0.9242, 0.1779, 0.3883, 0.25, 0.3778, 0.1971, 0.4242, 0.1779, 0.4385, 0.25, 0.8478, 0.1522, 0.8778, 0.1971, 0.9242, 0.1779, 0.8833, 0.1167, 0.3778, 0.1971, 0.3478, 0.1522, 0.3833, 0.1167, 0.4242, 0.1779, 0.8029, 0.1222, 0.8478, 0.1522, 0.8833, 0.1167, 0.8221, 0.07583, 0.3478, 0.1522, 0.3029, 0.1222, 0.3221, 0.07583, 0.3833, 0.1167, 0.75, 0.1117, 0.8029, 0.1222, 0.8221, 0.07583, 0.75, 0.06148, 0.3029, 0.1222, 0.25, 0.1117, 0.25, 0.06148, 0.3221, 0.07583, 0.6971, 0.1222, 0.75, 0.1117, 0.75, 0.06148, 0.6779, 0.07583, 0.25, 0.1117, 0.1971, 0.1222, 0.1779, 0.07583, 0.25, 0.06148, 0.6522, 0.1522, 0.6971, 0.1222, 0.6779, 0.07583, 0.6167, 0.1167, 0.1971, 0.1222, 0.1522, 0.1522, 0.1167, 0.1167, 0.1779, 0.07583, 0.6222, 0.1971, 0.6522, 0.1522, 0.6167, 0.1167, 0.5758, 0.1779, 0.1522, 0.1522, 0.1222, 0.1971, 0.07583, 0.1779, 0.1167, 0.1167, 0.6117, 0.25, 0.6222, 0.1971, 0.5758, 0.1779, 0.5615, 0.25, 0.1222, 0.1971, 0.1117, 0.25, 0.06148, 0.25, 0.07583, 0.1779, 0.6222, 0.3029, 0.6117, 0.25, 0.5615, 0.25, 0.5758, 0.3221, 0.1117, 0.25, 0.1222, 0.3029, 0.07583, 0.3221, 0.06148, 0.25, 0.6522, 0.3478, 0.6222, 0.3029, 0.5758, 0.3221, 0.6167, 0.3833, 0.1222, 0.3029, 0.1522, 0.3478, 0.1167, 0.3833, 0.07583, 0.3221, 0.6971, 0.3778, 0.6522, 0.3478, 0.6167, 0.3833, 0.6779, 0.4242, 0.08029, 0.4197, 0.1167, 0.3833, 0.1167, 0.3833, 0.08029, 0.4197, 0.8029, 0.3778, 0.75, 0.3883, 0.75, 0.3883, 0.8029, 0.3778, 0.1854, 0.3146, 0.2151, 0.3344, 0.2151, 0.3344, 0.1854, 0.3146, 0.7849, 0.3344, 0.75, 0.3413, 0.75, 0.3883, 0.8029, 0.3778, 0.875, 1.0, 0.9375, 1.0, 0.9375, 1.0, 0.875, 1.0, 0.8146, 0.3146, 0.7849, 0.3344, 0.8029, 0.3778, 0.8478, 0.3478, 0.3833, 0.3833, 0.4197, 0.4197, 0.4197, 0.4197, 0.3833, 0.3833, 0.8344, 0.2849, 0.8146, 0.3146, 0.8478, 0.3478, 0.8778, 0.3029, 0.3146, 0.3146, 0.3344, 0.2849, 0.3778, 0.3029, 0.3478, 0.3478, 0.8413, 0.25, 0.8344, 0.2849, 0.8778, 0.3029, 0.8883, 0.25, 0.3344, 0.2849, 0.3413, 0.25, 0.3883, 0.25, 0.3778, 0.3029, 0.8344, 0.2151, 0.8413, 0.25, 0.8883, 0.25, 0.8778, 0.1971, 0.3413, 0.25, 0.3344, 0.2151, 0.3778, 0.1971, 0.3883, 0.25, 0.8146, 0.1854, 0.8344, 0.2151, 0.8778, 0.1971, 0.8478, 0.1522, 0.3344, 0.2151, 0.3146, 0.1854, 0.3478, 0.1522, 0.3778, 0.1971, 0.7849, 0.1656, 0.8146, 0.1854, 0.8478, 0.1522, 0.8029, 0.1222, 0.3146, 0.1854, 0.2849, 0.1656, 0.3029, 0.1222, 0.3478, 0.1522, 0.75, 0.1587, 0.7849, 0.1656, 0.8029, 0.1222, 0.75, 0.1117, 0.2849, 0.1656, 0.25, 0.1587, 0.25, 0.1117, 0.3029, 0.1222, 0.7151, 0.1656, 0.75, 0.1587, 0.75, 0.1117, 0.6971, 0.1222, 0.25, 0.1587, 0.2151, 0.1656, 0.1971, 0.1222, 0.25, 0.1117, 0.6854, 0.1854, 0.7151, 0.1656, 0.6971, 0.1222, 0.6522, 0.1522, 0.2151, 0.1656, 0.1854, 0.1854, 0.1522, 0.1522, 0.1971, 0.1222, 0.6656, 0.2151, 0.6854, 0.1854, 0.6522, 0.1522, 0.6222, 0.1971, 0.1854, 0.1854, 0.1656, 0.2151, 0.1222, 0.1971, 0.1522, 0.1522, 0.6587, 0.25, 0.6656, 0.2151, 0.6222, 0.1971, 0.6117, 0.25, 0.1656, 0.2151, 0.1587, 0.25, 0.1117, 0.25, 0.1222, 0.1971, 0.6656, 0.2849, 0.6587, 0.25, 0.6117, 0.25, 0.6222, 0.3029, 0.1587, 0.25, 0.1656, 0.2849, 0.1222, 0.3029, 0.1117, 0.25, 0.6854, 0.3146, 0.6656, 0.2849, 0.6222, 0.3029, 0.6522, 0.3478, 0.1656, 0.2849, 0.1854, 0.3146, 0.1522, 0.3478, 0.1222, 0.3029, 0.7151, 0.3344, 0.6854, 0.3146, 0.6522, 0.3478, 0.6971, 0.3778, 0.1167, 0.3833, 0.1522, 0.3478, 0.1522, 0.3478, 0.1167, 0.3833, 0.75, 0.3413, 0.7151, 0.3344, 0.6971, 0.3778, 0.75, 0.3883, 0.0625, 1.0, 0.0, 1.0, 0.0, 1.0, 0.0625, 1.0, 0.7677, 0.2926, 0.75, 0.2961, 0.75, 0.3413, 0.7849, 0.3344, 0.25, 0.2961, 0.2677, 0.2926, 0.2849, 0.3344, 0.25, 0.3413, 0.7826, 0.2826, 0.7677, 0.2926, 0.7849, 0.3344, 0.8146, 0.3146, 0.2677, 0.2926, 0.2826, 0.2826, 0.3146, 0.3146, 0.2849, 0.3344, 0.7926, 0.2677, 0.7826, 0.2826, 0.8146, 0.3146, 0.8344, 0.2849, 0.2826, 0.2826, 0.2926, 0.2677, 0.3344, 0.2849, 0.3146, 0.3146, 0.7961, 0.25, 0.7926, 0.2677, 0.8344, 0.2849, 0.8413, 0.25, 0.2926, 0.2677, 0.2961, 0.25, 0.3413, 0.25, 0.3344, 0.2849, 0.7926, 0.2323, 0.7961, 0.25, 0.8413, 0.25, 0.8344, 0.2151, 0.2961, 0.25, 0.2926, 0.2323, 0.3344, 0.2151, 0.3413, 0.25, 0.7826, 0.2174, 0.7926, 0.2323, 0.8344, 0.2151, 0.8146, 0.1854, 0.2926, 0.2323, 0.2826, 0.2174, 0.3146, 0.1854, 0.3344, 0.2151, 0.7677, 0.2074, 0.7826, 0.2174, 0.8146, 0.1854, 0.7849, 0.1656, 0.2826, 0.2174, 0.2677, 0.2074, 0.2849, 0.1656, 0.3146, 0.1854, 0.75, 0.2039, 0.7677, 0.2074, 0.7849, 0.1656, 0.75, 0.1587, 0.2677, 0.2074, 0.25, 0.2039, 0.25, 0.1587, 0.2849, 0.1656, 0.7323, 0.2074, 0.75, 0.2039, 0.75, 0.1587, 0.7151, 0.1656, 0.25, 0.2039, 0.2323, 0.2074, 0.2151, 0.1656, 0.25, 0.1587, 0.7174, 0.2174, 0.7323, 0.2074, 0.7151, 0.1656, 0.6854, 0.1854, 0.2323, 0.2074, 0.2174, 0.2174, 0.1854, 0.1854, 0.2151, 0.1656, 0.7074, 0.2323, 0.7174, 0.2174, 0.6854, 0.1854, 0.6656, 0.2151, 0.2174, 0.2174, 0.2074, 0.2323, 0.1656, 0.2151, 0.1854, 0.1854, 0.7039, 0.25, 0.7074, 0.2323, 0.6656, 0.2151, 0.6587, 0.25, 0.2074, 0.2323, 0.2039, 0.25, 0.1587, 0.25, 0.1656, 0.2151, 0.7074, 0.2677, 0.7039, 0.25, 0.6587, 0.25, 0.6656, 0.2849, 0.2039, 0.25, 0.2074, 0.2677, 0.1656, 0.2849, 0.1587, 0.25, 0.7174, 0.2826, 0.7074, 0.2677, 0.6656, 0.2849, 0.6854, 0.3146, 0.2074, 0.2677, 0.2174, 0.2826, 0.1854, 0.3146, 0.1656, 0.2849, 0.7323, 0.2926, 0.7174, 0.2826, 0.6854, 0.3146, 0.7151, 0.3344, 0.2174, 0.2826, 0.2323, 0.2926, 0.2151, 0.3344, 0.1854, 0.3146, 0.75, 0.2961, 0.7323, 0.2926, 0.7151, 0.3344, 0.75, 0.3413, 0.2323, 0.2926, 0.25, 0.2961, 0.25, 0.3413, 0.2151, 0.3344, 0.75, 0.28, 0.75, 0.2961, 0.7677, 0.2926, 0.2615, 0.2777, 0.2677, 0.2926, 0.25, 0.2961, 0.7615, 0.2777, 0.7677, 0.2926, 0.7826, 0.2826, 0.2712, 0.2712, 0.2826, 0.2826, 0.2677, 0.2926, 0.7712, 0.2712, 0.7826, 0.2826, 0.7926, 0.2677, 0.2777, 0.2615, 0.2926, 0.2677, 0.2826, 0.2826, 0.7777, 0.2615, 0.7926, 0.2677, 0.7961, 0.25, 0.28, 0.25, 0.2961, 0.25, 0.2926, 0.2677, 0.78, 0.25, 0.7961, 0.25, 0.7926, 0.2323, 0.2777, 0.2385, 0.2926, 0.2323, 0.2961, 0.25, 0.7777, 0.2385, 0.7926, 0.2323, 0.7826, 0.2174, 0.2712, 0.2288, 0.2826, 0.2174, 0.2926, 0.2323, 0.7712, 0.2288, 0.7826, 0.2174, 0.7677, 0.2074, 0.2615, 0.2223, 0.2677, 0.2074, 0.2826, 0.2174, 0.7615, 0.2223, 0.7677, 0.2074, 0.75, 0.2039, 0.25, 0.22, 0.25, 0.2039, 0.2677, 0.2074, 0.75, 0.22, 0.75, 0.2039, 0.7323, 0.2074, 0.2385, 0.2223, 0.2323, 0.2074, 0.25, 0.2039, 0.7385, 0.2223, 0.7323, 0.2074, 0.7174, 0.2174, 0.2288, 0.2288, 0.2174, 0.2174, 0.2323, 0.2074, 0.7288, 0.2288, 0.7174, 0.2174, 0.7074, 0.2323, 0.2223, 0.2385, 0.2074, 0.2323, 0.2174, 0.2174, 0.7223, 0.2385, 0.7074, 0.2323, 0.7039, 0.25, 0.22, 0.25, 0.2039, 0.25, 0.2074, 0.2323, 0.72, 0.25, 0.7039, 0.25, 0.7074, 0.2677, 0.2223, 0.2615, 0.2074, 0.2677, 0.2039, 0.25, 0.7223, 0.2615, 0.7074, 0.2677, 0.7174, 0.2826, 0.2288, 0.2712, 0.2174, 0.2826, 0.2074, 0.2677, 0.7288, 0.2712, 0.7174, 0.2826, 0.7323, 0.2926, 0.2385, 0.2777, 0.2323, 0.2926, 0.2174, 0.2826, 0.7385, 0.2777, 0.7323, 0.2926, 0.75, 0.2961, 0.25, 0.28, 0.25, 0.2961, 0.2323, 0.2926, 0.0625, 1.0, 0.0625, 1.0, 0.0625, 1.0, 0.0625, 1.0, 0.2151, 0.3344, 0.25, 0.3413, 0.25, 0.3413, 0.2151, 0.3344, 0.3833, 0.3833, 0.4197, 0.4197, 0.4197, 0.4197, 0.3833, 0.3833, 0.0625, 1.0, 0.125, 1.0, 0.125, 1.0, 0.0625, 1.0, 0.1854, 0.3146, 0.2151, 0.3344, 0.2151, 0.3344, 0.1854, 0.3146, 0.875, 1.0, 0.9375, 1.0, 0.9375, 1.0, 0.875, 1.0, 0.2849, 0.3344, 0.3146, 0.3146, 0.3146, 0.3146, 0.2849, 0.3344, 0.9375, 1.0, 0.9375, 1.0, 0.9375, 1.0, 0.9375, 1.0, 0.25, 0.3413, 0.2849, 0.3344, 0.2849, 0.3344, 0.25, 0.3413, 0.1522, 0.3478, 0.1854, 0.3146, 0.1854, 0.3146, 0.1522, 0.3478, 0.3146, 0.3146, 0.3478, 0.3478, 0.3478, 0.3478, 0.3146, 0.3146, 0.1167, 0.3833, 0.1522, 0.3478, 0.1522, 0.3478, 0.1167, 0.3833, 0.3478, 0.3478, 0.3833, 0.3833, 0.3833, 0.3833, 0.3478, 0.3478, 0.2849, 0.3344, 0.3146, 0.3146, 0.3146, 0.3146, 0.2849, 0.3344, 0.3833, 0.3833, 0.4197, 0.4197, 0.4197, 0.4197, 0.3833, 0.3833, 0.0625, 1.0, 0.125, 1.0, 0.125, 1.0, 0.0625, 1.0, 0.1854, 0.3146, 0.2151, 0.3344, 0.2151, 0.3344, 0.1854, 0.3146, 0.875, 1.0, 0.9375, 1.0, 0.9375, 1.0, 0.875, 1.0, 0.2849, 0.3344, 0.3146, 0.3146, 0.3146, 0.3146, 0.2849, 0.3344, 0.0, 1.0, 0.0625, 1.0, 0.0625, 1.0, 0.0, 1.0, 0.25, 0.3413, 0.2849, 0.3344, 0.2849, 0.3344, 0.25, 0.3413, 0.1522, 0.3478, 0.1854, 0.3146, 0.1854, 0.3146, 0.1522, 0.3478, 0.3146, 0.3146, 0.3478, 0.3478, 0.3478, 0.3478, 0.3146, 0.3146, 0.1167, 0.3833, 0.1522, 0.3478, 0.1522, 0.3478, 0.1167, 0.3833, 0.3478, 0.3478, 0.3833, 0.3833, 0.3833, 0.3833, 0.3478, 0.3478, 0.08029, 0.4197, 0.1167, 0.3833, 0.1167, 0.3833, 0.08029, 0.4197, 0.08029, 0.4197, 0.1167, 0.3833, 0.1167, 0.3833, 0.08029, 0.4197, 0.3478, 0.3478, 0.3833, 0.3833, 0.3833, 0.3833, 0.3478, 0.3478, 0.08029, 0.4197, 0.1167, 0.3833, 0.1167, 0.3833, 0.08029, 0.4197, 0.0, 1.0, 0.0625, 1.0, 0.0625, 1.0, 0.0, 1.0, 0.2151, 0.3344, 0.25, 0.3413, 0.25, 0.3413, 0.2151, 0.3344, 0.3833, 0.3833, 0.4197, 0.4197, 0.4197, 0.4197, 0.3833, 0.3833, 0.1854, 0.3146, 0.2151, 0.3344, 0.2151, 0.3344, 0.1854, 0.3146, 0.2849, 0.3344, 0.3146, 0.3146, 0.3146, 0.3146, 0.2849, 0.3344, 0.25, 0.3413, 0.2849, 0.3344, 0.2849, 0.3344, 0.25, 0.3413, 0.1522, 0.3478, 0.1854, 0.3146, 0.1854, 0.3146, 0.1522, 0.3478, 0.9375, 1.0, 1.0, 1.0, 1.0, 1.0, 0.9375, 1.0, 0.3146, 0.3146, 0.3478, 0.3478, 0.3478, 0.3478, 0.3146, 0.3146, 0.4197, 0.4197, 0.4197, 0.4197, 0.4197, 0.4197, 0.4197, 0.4197, 0.1167, 0.3833, 0.1522, 0.3478, 0.1522, 0.3478, 0.1167, 0.3833, 0.2151, 0.3344, 0.25, 0.3413, 0.25, 0.3413, 0.2151, 0.3344, 1.0, 1.0, 0.9375, 1.0, 0.9375, 1.0, 1.0, 1.0, 0.3478, 0.3478, 0.3833, 0.3833, 0.3833, 0.3833, 0.3478, 0.3478, 0.08029, 0.4197, 0.1167, 0.3833, 0.1167, 0.3833, 0.08029, 0.4197, 0.0, 1.0, 0.0625, 1.0, 0.0625, 1.0, 0.0, 1.0, 0.2151, 0.3344, 0.25, 0.3413, 0.25, 0.3413, 0.2151, 0.3344, 0.3833, 0.3833, 0.4197, 0.4197, 0.4197, 0.4197, 0.3833, 0.3833, 0.1854, 0.3146, 0.2151, 0.3344, 0.2151, 0.3344, 0.1854, 0.3146, 0.0625, 1.0, 0.125, 1.0, 0.125, 1.0, 0.0625, 1.0, 0.2849, 0.3344, 0.3146, 0.3146, 0.3146, 0.3146, 0.2849, 0.3344, 0.875, 1.0, 0.9375, 1.0, 0.9375, 1.0, 0.875, 1.0, 0.9375, 1.0, 1.0, 1.0, 1.0, 1.0, 0.9375, 1.0, 0.25, 0.3413, 0.2849, 0.3344, 0.2849, 0.3344, 0.25, 0.3413, 0.1522, 0.3478, 0.1854, 0.3146, 0.1854, 0.3146, 0.1522, 0.3478, 0.875, 1.0, 0.9375, 1.0, 0.9375, 1.0, 0.875, 1.0, 0.3478, 0.3478, 0.3833, 0.3833, 0.3833, 0.3833, 0.3478, 0.3478, 0.1522, 0.3478, 0.1854, 0.3146, 0.1854, 0.3146, 0.1522, 0.3478, 0.3146, 0.3146, 0.3478, 0.3478, 0.3478, 0.3478, 0.3146, 0.3146, 0.1167, 0.3833, 0.1522, 0.3478, 0.1522, 0.3478, 0.1167, 0.3833, 0.3478, 0.3478, 0.3833, 0.3833, 0.3833, 0.3833, 0.3478, 0.3478, 0.08029, 0.4197, 0.1167, 0.3833, 0.1167, 0.3833, 0.08029, 0.4197, 0.0, 1.0, 0.0625, 1.0, 0.0625, 1.0, 0.0, 1.0, 0.2151, 0.3344, 0.25, 0.3413, 0.25, 0.3413, 0.2151, 0.3344, 0.3833, 0.3833, 0.4197, 0.4197, 0.4197, 0.4197, 0.3833, 0.3833, 0.1854, 0.3146, 0.2151, 0.3344, 0.2151, 0.3344, 0.1854, 0.3146, 0.9375, 1.0, 1.0, 1.0, 1.0, 1.0, 0.9375, 1.0, 0.2849, 0.3344, 0.3146, 0.3146, 0.3146, 0.3146, 0.2849, 0.3344, 0.875, 1.0, 0.9375, 1.0, 0.9375, 1.0, 0.875, 1.0, 0.1167, 0.3833, 0.1522, 0.3478, 0.1522, 0.3478, 0.1167, 0.3833, 0.3146, 0.3146, 0.3478, 0.3478, 0.3478, 0.3478, 0.3146, 0.3146, 0.25, 0.4385, 0.3221, 0.4242, 0.3418, 0.4717, 0.25, 0.49, 0.3221, 0.4242, 0.3833, 0.3833, 0.4197, 0.4197, 0.3418, 0.4717, 0.1167, 0.3833, 0.1779, 0.4242, 0.1582, 0.4717, 0.08029, 0.4197, 0.1779, 0.4242, 0.25, 0.4385, 0.25, 0.49, 0.1582, 0.4717, 0.25, 0.3883, 0.3029, 0.3778, 0.3221, 0.4242, 0.25, 0.4385, 0.3029, 0.3778, 0.3478, 0.3478, 0.3833, 0.3833, 0.3221, 0.4242, 0.1522, 0.3478, 0.1971, 0.3778, 0.1779, 0.4242, 0.1167, 0.3833, 0.1971, 0.3778, 0.25, 0.3883, 0.25, 0.4385, 0.1779, 0.4242, 0.25, 0.3413, 0.2849, 0.3344, 0.3029, 0.3778, 0.25, 0.3883, 0.2849, 0.3344, 0.3146, 0.3146, 0.3478, 0.3478, 0.3029, 0.3778, 0.1854, 0.3146, 0.2151, 0.3344, 0.1971, 0.3778, 0.1522, 0.3478, 0.2151, 0.3344, 0.25, 0.3413, 0.25, 0.3883, 0.1971, 0.3778, 0.0625, 1.0, 0.125, 1.0, 0.125, 1.0, 0.0625, 1.0, 0.25, 0.3413, 0.2849, 0.3344, 0.2849, 0.3344, 0.25, 0.3413, 0.875, 1.0, 0.9375, 1.0, 0.9375, 1.0, 0.875, 1.0, 0.0625, 1.0, 0.125, 1.0, 0.125, 1.0, 0.0625, 1.0, 0.9375, 1.0, 0.875, 1.0, 0.875, 1.0, 0.9375, 1.0, 0.0625, 1.0, 0.0625, 1.0, 0.0625, 1.0, 0.0625, 1.0, 0.9375, 1.0, 0.9375, 1.0, 0.9375, 1.0, 0.9375, 1.0, 0.0625, 1.0, 0.125, 1.0, 0.125, 1.0, 0.0625, 1.0, 0.125, 1.0, 0.0625, 1.0, 0.0625, 1.0, 0.125, 1.0, 0.08029, 0.4197, 0.08029, 0.4197, 0.08029, 0.4197, 0.08029, 0.4197, 0.9375, 1.0, 1.0, 1.0, 1.0, 1.0, 0.9375, 1.0, 0.0, 1.0, 0.0625, 1.0, 0.0625, 1.0, 0.0, 1.0, 0.0, 1.0, 0.0625, 1.0, 0.0625, 1.0, 0.0, 1.0, 0.9375, 1.0, 1.0, 1.0, 1.0, 1.0, 0.9375, 1.0, 0.9375, 1.0, 1.0, 1.0, 1.0, 1.0, 0.9375, 1.0, 0.0, 1.0, 0.0625, 1.0, 0.0625, 1.0, 0.0, 1.0, 0.0625, 1.0, 0.0625, 1.0, 0.0625, 1.0, 0.0625, 1.0, 0.9375, 1.0, 1.0, 1.0, 1.0, 1.0, 0.9375, 1.0, 0.0625, 1.0, 0.0625, 1.0, 0.0625, 1.0, 0.0625, 1.0, 0.9375, 1.0, 0.9375, 1.0, 0.9375, 1.0, 0.9375, 1.0, 0.8029, 0.3778, 0.75, 0.3883, 0.75, 0.3883, 0.8029, 0.3778, 0.8221, 0.4242, 0.8029, 0.3778, 0.8029, 0.3778, 0.8221, 0.4242, 1.0, 0.5, 0.9375, 0.5, 0.9375, 0.5, 1.0, 0.5, 0.6971, 0.3778, 0.6779, 0.4242, 0.6779, 0.4242, 0.6971, 0.3778, 1.0, 0.5, 0.9375, 0.5, 0.9375, 0.5, 1.0, 0.5, 0.8418, 0.4717, 0.8221, 0.4242, 0.8221, 0.4242, 0.8418, 0.4717, 0.8221, 0.4242, 0.8029, 0.3778, 0.8029, 0.3778, 0.8221, 0.4242, 0.75, 0.3883, 0.6971, 0.3778, 0.6971, 0.3778, 0.75, 0.3883, 1.0, 0.5, 0.9375, 0.5, 0.9375, 0.5, 1.0, 0.5, 0.6971, 0.3778, 0.6779, 0.4242, 0.6779, 0.4242, 0.6971, 0.3778, 0.8418, 0.4717, 0.8221, 0.4242, 0.8221, 0.4242, 0.8418, 0.4717, 0.6779, 0.4242, 0.6582, 0.4717, 0.6582, 0.4717, 0.6779, 0.4242, 0.0625, 0.5, 0.0, 0.5, 0.0, 0.5, 0.0625, 0.5, 0.75, 0.3883, 0.6971, 0.3778, 0.6971, 0.3778, 0.75, 0.3883, 0.6779, 0.4242, 0.6582, 0.4717, 0.6582, 0.4717, 0.6779, 0.4242, 0.8418, 0.4717, 0.8221, 0.4242, 0.8221, 0.4242, 0.8418, 0.4717, 0.8418, 0.4717, 0.8221, 0.4242, 0.8221, 0.4242, 0.8418, 0.4717, 0.6779, 0.4242, 0.6582, 0.4717, 0.6582, 0.4717, 0.6779, 0.4242, 0.75, 0.3883, 0.6971, 0.3778, 0.6971, 0.3778, 0.75, 0.3883, 0.0625, 0.5, 0.0, 0.5, 0.0, 0.5, 0.0625, 0.5, 0.8221, 0.4242, 0.8029, 0.3778, 0.8029, 0.3778, 0.8221, 0.4242, 0.8029, 0.3778, 0.75, 0.3883, 0.75, 0.3883, 0.8029, 0.3778, 0.0625, 0.5, 0.0, 0.5, 0.0, 0.5, 0.0625, 0.5, 0.75, 0.3883, 0.6971, 0.3778, 0.6971, 0.3778, 0.75, 0.3883, 0.6779, 0.4242, 0.6582, 0.4717, 0.6582, 0.4717, 0.6779, 0.4242, 0.75, 0.3883, 0.6971, 0.3778, 0.6971, 0.3778, 0.75, 0.3883, 0.0625, 0.5, 0.0, 0.5, 0.0, 0.5, 0.0625, 0.5, 0.8029, 0.3778, 0.75, 0.3883, 0.75, 0.3883, 0.8029, 0.3778, 0.6971, 0.3778, 0.6779, 0.4242, 0.6779, 0.4242, 0.6971, 0.3778, 1.0, 0.5, 0.9375, 0.5, 0.9375, 0.5, 1.0, 0.5, 0.8221, 0.4242, 0.8029, 0.3778, 0.8029, 0.3778, 0.8221, 0.4242, 0.8029, 0.3778, 0.75, 0.3883, 0.75, 0.3883, 0.8029, 0.3778, 0.8029, 0.3778, 0.75, 0.3883, 0.75, 0.3883, 0.8029, 0.3778, 0.8221, 0.4242, 0.8029, 0.3778, 0.8029, 0.3778, 0.8221, 0.4242, 1.0, 0.5, 0.9375, 0.5, 0.9375, 0.5, 1.0, 0.5, 0.6971, 0.3778, 0.6779, 0.4242, 0.6779, 0.4242, 0.6971, 0.3778, 0.8418, 0.4717, 0.8221, 0.4242, 0.8221, 0.4242, 0.8418, 0.4717, 0.6971, 0.3778, 0.6779, 0.4242, 0.6779, 0.4242, 0.6971, 0.3778, 1.0, 0.5, 0.9375, 0.5, 0.9375, 0.5, 1.0, 0.5, 0.8221, 0.4242, 0.8029, 0.3778, 0.8029, 0.3778, 0.8221, 0.4242, 0.8221, 0.4242, 0.75, 0.4385, 0.75, 0.49, 0.8418, 0.4717, 0.75, 0.4385, 0.6779, 0.4242, 0.6582, 0.4717, 0.75, 0.49, 0.8029, 0.3778, 0.75, 0.3883, 0.75, 0.4385, 0.8221, 0.4242, 0.75, 0.3883, 0.6971, 0.3778, 0.6779, 0.4242, 0.75, 0.4385, 0.0625, 0.5, 0.0, 0.5, 0.0, 0.5, 0.0625, 0.5, 0.75, 0.3883, 0.6971, 0.3778, 0.6971, 0.3778, 0.75, 0.3883, 0.6779, 0.4242, 0.6582, 0.4717, 0.6582, 0.4717, 0.6779, 0.4242, 0.8418, 0.4717, 0.8221, 0.4242, 0.8221, 0.4242, 0.8418, 0.4717, 0.0625, 0.5, 0.0625, 0.5819, 0.0, 0.5819, 0.0, 0.5, 0.0625, 0.5819, 0.0625, 0.6652, 0.0, 0.6652, 0.0, 0.5819, 0.0625, 0.6652, 0.0625, 0.7486, 0.0, 0.7486, 0.0, 0.6652, 0.0625, 0.7486, 0.0625, 0.8319, 0.0, 0.8319, 0.0, 0.7486, 0.0625, 0.8319, 0.0625, 0.9152, 0.0, 0.9152, 0.0, 0.8319, 0.125, 0.5, 0.125, 0.5819, 0.0625, 0.5819, 0.0625, 0.5, 0.125, 0.5819, 0.125, 0.6652, 0.0625, 0.6652, 0.0625, 0.5819, 0.125, 0.6652, 0.125, 0.7486, 0.0625, 0.7486, 0.0625, 0.6652, 0.125, 0.7486, 0.125, 0.8319, 0.0625, 0.8319, 0.0625, 0.7486, 0.125, 0.8319, 0.125, 0.9152, 0.0625, 0.9152, 0.0625, 0.8319, 0.1875, 0.5, 0.1875, 0.5819, 0.125, 0.5819, 0.125, 0.5, 0.1875, 0.5819, 0.1875, 0.6652, 0.125, 0.6652, 0.125, 0.5819, 0.1875, 0.6652, 0.1875, 0.7486, 0.125, 0.7486, 0.125, 0.6652, 0.1875, 0.7486, 0.1875, 0.8319, 0.125, 0.8319, 0.125, 0.7486, 0.1875, 0.8319, 0.1875, 0.9152, 0.125, 0.9152, 0.125, 0.8319, 0.25, 0.5, 0.25, 0.5819, 0.1875, 0.5819, 0.1875, 0.5, 0.25, 0.5819, 0.25, 0.6652, 0.1875, 0.6652, 0.1875, 0.5819, 0.25, 0.6652, 0.25, 0.7486, 0.1875, 0.7486, 0.1875, 0.6652, 0.25, 0.7486, 0.25, 0.8319, 0.1875, 0.8319, 0.1875, 0.7486, 0.25, 0.8319, 0.25, 0.9152, 0.1875, 0.9152, 0.1875, 0.8319, 0.3125, 0.5, 0.3125, 0.5819, 0.25, 0.5819, 0.25, 0.5, 0.3125, 0.5819, 0.3125, 0.6652, 0.25, 0.6652, 0.25, 0.5819, 0.3125, 0.6652, 0.3125, 0.7486, 0.25, 0.7486, 0.25, 0.6652, 0.3125, 0.7486, 0.3125, 0.8319, 0.25, 0.8319, 0.25, 0.7486, 0.3125, 0.8319, 0.3125, 0.9152, 0.25, 0.9152, 0.25, 0.8319, 0.375, 0.5, 0.375, 0.5819, 0.3125, 0.5819, 0.3125, 0.5, 0.375, 0.5819, 0.375, 0.6652, 0.3125, 0.6652, 0.3125, 0.5819, 0.375, 0.6652, 0.375, 0.7486, 0.3125, 0.7486, 0.3125, 0.6652, 0.375, 0.7486, 0.375, 0.8319, 0.3125, 0.8319, 0.3125, 0.7486, 0.375, 0.8319, 0.375, 0.9152, 0.3125, 0.9152, 0.3125, 0.8319, 0.4197, 0.08029, 0.3418, 0.02827, 0.3418, 0.02827, 0.4197, 0.08029, 0.375, 1.0, 0.375, 0.9152, 0.375, 0.9152, 0.375, 1.0, 0.4375, 0.6652, 0.4375, 0.7486, 0.375, 0.7486, 0.375, 0.6652, 0.4375, 0.7486, 0.4375, 0.8319, 0.375, 0.8319, 0.375, 0.7486, 0.5625, 1.0, 0.5625, 0.9152, 0.5625, 0.9152, 0.5625, 1.0, 0.5, 0.5, 0.5, 0.5819, 0.4375, 0.5819, 0.4375, 0.5, 0.5, 0.5819, 0.5, 0.6652, 0.4375, 0.6652, 0.4375, 0.5819, 0.5, 0.6652, 0.5, 0.7486, 0.4375, 0.7486, 0.4375, 0.6652, 0.5, 0.7486, 0.5, 0.8319, 0.4375, 0.8319, 0.4375, 0.7486, 0.5, 0.8319, 0.5, 0.9152, 0.4375, 0.9152, 0.4375, 0.8319, 0.5625, 0.5, 0.5625, 0.5819, 0.5, 0.5819, 0.5, 0.5, 0.5625, 0.5819, 0.5625, 0.6652, 0.5, 0.6652, 0.5, 0.5819, 0.5625, 0.6652, 0.5625, 0.7486, 0.5, 0.7486, 0.5, 0.6652, 0.5625, 0.7486, 0.5625, 0.8319, 0.5, 0.8319, 0.5, 0.7486, 0.5625, 0.8319, 0.5625, 0.9152, 0.5, 0.9152, 0.5, 0.8319, 0.4375, 0.5, 0.4375, 0.5819, 0.4375, 0.5819, 0.4375, 0.5, 0.8418, 0.02827, 0.9197, 0.08029, 0.9197, 0.08029, 0.8418, 0.02827, 0.625, 0.6652, 0.625, 0.7486, 0.5625, 0.7486, 0.5625, 0.6652, 0.625, 0.7486, 0.625, 0.8319, 0.5625, 0.8319, 0.5625, 0.7486, 0.4375, 0.5819, 0.4375, 0.6652, 0.4375, 0.6652, 0.4375, 0.5819, 0.6875, 0.5, 0.6875, 0.5819, 0.625, 0.5819, 0.625, 0.5, 0.6875, 0.5819, 0.6875, 0.6652, 0.625, 0.6652, 0.625, 0.5819, 0.6875, 0.6652, 0.6875, 0.7486, 0.625, 0.7486, 0.625, 0.6652, 0.6875, 0.7486, 0.6875, 0.8319, 0.625, 0.8319, 0.625, 0.7486, 0.6875, 0.8319, 0.6875, 0.9152, 0.625, 0.9152, 0.625, 0.8319, 0.75, 0.5, 0.75, 0.5819, 0.6875, 0.5819, 0.6875, 0.5, 0.75, 0.5819, 0.75, 0.6652, 0.6875, 0.6652, 0.6875, 0.5819, 0.75, 0.6652, 0.75, 0.7486, 0.6875, 0.7486, 0.6875, 0.6652, 0.75, 0.7486, 0.75, 0.8319, 0.6875, 0.8319, 0.6875, 0.7486, 0.75, 0.8319, 0.75, 0.9152, 0.6875, 0.9152, 0.6875, 0.8319, 0.8125, 0.5, 0.8125, 0.5819, 0.75, 0.5819, 0.75, 0.5, 0.8125, 0.5819, 0.8125, 0.6652, 0.75, 0.6652, 0.75, 0.5819, 0.8125, 0.6652, 0.8125, 0.7486, 0.75, 0.7486, 0.75, 0.6652, 0.8125, 0.7486, 0.8125, 0.8319, 0.75, 0.8319, 0.75, 0.7486, 0.8125, 0.8319, 0.8125, 0.9152, 0.75, 0.9152, 0.75, 0.8319, 0.875, 0.5, 0.875, 0.5819, 0.8125, 0.5819, 0.8125, 0.5, 0.875, 0.5819, 0.875, 0.6652, 0.8125, 0.6652, 0.8125, 0.5819, 0.875, 0.6652, 0.875, 0.7486, 0.8125, 0.7486, 0.8125, 0.6652, 0.875, 0.7486, 0.875, 0.8319, 0.8125, 0.8319, 0.8125, 0.7486, 0.875, 0.8319, 0.875, 0.9152, 0.8125, 0.9152, 0.8125, 0.8319, 0.9375, 0.5, 0.9375, 0.5819, 0.875, 0.5819, 0.875, 0.5, 0.9375, 0.5819, 0.9375, 0.6652, 0.875, 0.6652, 0.875, 0.5819, 0.9375, 0.6652, 0.9375, 0.7486, 0.875, 0.7486, 0.875, 0.6652, 0.9375, 0.7486, 0.9375, 0.8319, 0.875, 0.8319, 0.875, 0.7486, 0.9375, 0.8319, 0.9375, 0.9152, 0.875, 0.9152, 0.875, 0.8319, 1.0, 0.5, 1.0, 0.5819, 0.9375, 0.5819, 0.9375, 0.5, 1.0, 0.5819, 1.0, 0.6652, 0.9375, 0.6652, 0.9375, 0.5819, 1.0, 0.6652, 1.0, 0.7486, 0.9375, 0.7486, 0.9375, 0.6652, 1.0, 0.7486, 1.0, 0.8319, 0.9375, 0.8319, 0.9375, 0.7486, 1.0, 0.8319, 1.0, 0.9152, 0.9375, 0.9152, 0.9375, 0.8319, 0.625, 0.8319, 0.625, 0.9152, 0.625, 0.9152, 0.625, 0.8319, 0.4375, 0.5819, 0.4375, 0.6652, 0.4375, 0.6652, 0.4375, 0.5819, 0.8418, 0.02827, 0.9197, 0.08029, 0.9197, 0.08029, 0.8418, 0.02827, 0.625, 0.9152, 0.625, 1.0, 0.625, 1.0, 0.625, 0.9152, 0.4375, 0.8319, 0.4375, 0.9152, 0.4375, 0.9152, 0.4375, 0.8319, 0.625, 0.5, 0.625, 0.5819, 0.625, 0.5819, 0.625, 0.5, 0.375, 0.8319, 0.4375, 0.8319, 0.4375, 0.8319, 0.375, 0.8319, 0.375, 0.5819, 0.375, 0.5, 0.375, 0.5, 0.375, 0.5819, 0.375, 0.9152, 0.375, 0.8319, 0.375, 0.8319, 0.375, 0.9152, 0.5625, 0.5819, 0.5625, 0.5, 0.5625, 0.5, 0.5625, 0.5819, 0.1582, 0.02827, 0.08029, 0.08029, 0.08029, 0.08029, 0.1582, 0.02827, 0.4375, 0.6652, 0.375, 0.6652, 0.375, 0.6652, 0.4375, 0.6652, 0.625, 0.6652, 0.5625, 0.6652, 0.5625, 0.6652, 0.625, 0.6652, 0.625, 0.9152, 0.625, 1.0, 0.625, 1.0, 0.625, 0.9152, 0.4375, 0.9152, 0.4375, 1.0, 0.4375, 1.0, 0.4375, 0.9152, 0.375, 0.5819, 0.375, 0.5, 0.375, 0.5, 0.375, 0.5819, 0.625, 0.8319, 0.625, 0.9152, 0.625, 0.9152, 0.625, 0.8319, 0.4375, 0.8319, 0.4375, 0.9152, 0.4375, 0.9152, 0.4375, 0.8319, 0.375, 0.8319, 0.4375, 0.8319, 0.4375, 0.8319, 0.375, 0.8319, 0.5625, 0.6652, 0.5625, 0.5819, 0.5625, 0.5819, 0.5625, 0.6652, 0.5625, 0.8319, 0.625, 0.8319, 0.625, 0.8319, 0.5625, 0.8319, 0.375, 0.6652, 0.375, 0.5819, 0.375, 0.5819, 0.375, 0.6652, 0.625, 0.5, 0.625, 0.5819, 0.625, 0.5819, 0.625, 0.5, 0.625, 0.5819, 0.625, 0.6652, 0.625, 0.6652, 0.625, 0.5819, 0.5625, 0.6652, 0.5625, 0.5819, 0.5625, 0.5819, 0.5625, 0.6652, 0.5803, 0.08029, 0.6582, 0.02827, 0.6582, 0.02827, 0.5803, 0.08029, 0.5625, 0.9152, 0.5625, 0.8319, 0.5625, 0.8319, 0.5625, 0.9152, 0.375, 0.6652, 0.375, 0.5819, 0.375, 0.5819, 0.375, 0.6652, 0.4375, 0.5, 0.4375, 0.5819, 0.4375, 0.5819, 0.4375, 0.5, 0.5625, 0.8319, 0.625, 0.8319, 0.625, 0.8319, 0.5625, 0.8319, 0.5625, 1.0, 0.5625, 0.9152, 0.5625, 0.9152, 0.5625, 1.0, 0.375, 0.9152, 0.375, 0.8319, 0.375, 0.8319, 0.375, 0.9152, 0.4197, 0.08029, 0.3418, 0.02827, 0.3418, 0.02827, 0.4197, 0.08029, 0.375, 1.0, 0.375, 0.9152, 0.375, 0.9152, 0.375, 1.0, 0.625, 0.5819, 0.625, 0.6652, 0.625, 0.6652, 0.625, 0.5819, 0.625, 0.6652, 0.5625, 0.6652, 0.5625, 0.6652, 0.625, 0.6652, 0.5625, 0.5819, 0.5625, 0.5, 0.5625, 0.5, 0.5625, 0.5819, 0.375, 0.9152, 0.375, 0.8319, 0.375, 0.8319, 0.375, 0.9152, 0.5625, 1.0, 0.5625, 0.9152, 0.5625, 0.9152, 0.5625, 1.0, 0.5625, 0.8319, 0.625, 0.8319, 0.625, 0.8319, 0.5625, 0.8319, 0.4375, 0.5, 0.4375, 0.5819, 0.4375, 0.5819, 0.4375, 0.5, 0.375, 0.6652, 0.375, 0.5819, 0.375, 0.5819, 0.375, 0.6652, 0.5625, 0.9152, 0.5625, 0.8319, 0.5625, 0.8319, 0.5625, 0.9152, 0.5803, 0.08029, 0.6582, 0.02827, 0.6582, 0.02827, 0.5803, 0.08029, 0.5625, 0.6652, 0.5625, 0.5819, 0.5625, 0.5819, 0.5625, 0.6652, 0.1582, 0.02827, 0.08029, 0.08029, 0.08029, 0.08029, 0.1582, 0.02827, 0.4375, 0.6652, 0.375, 0.6652, 0.375, 0.6652, 0.4375, 0.6652, 0.4375, 0.9152, 0.4375, 1.0, 0.4375, 1.0, 0.4375, 0.9152, 0.625, 0.9152, 0.625, 1.0, 0.5625, 1.0, 0.5625, 0.9152, 0.4375, 0.9152, 0.4375, 1.0, 0.375, 1.0, 0.375, 0.9152, 0.4375, 0.5, 0.4375, 0.5819, 0.375, 0.5819, 0.375, 0.5, 0.4375, 0.5819, 0.4375, 0.6652, 0.375, 0.6652, 0.375, 0.5819, 0.4375, 0.8319, 0.4375, 0.9152, 0.375, 0.9152, 0.375, 0.8319, 0.625, 0.5, 0.625, 0.5819, 0.5625, 0.5819, 0.5625, 0.5, 0.625, 0.5819, 0.625, 0.6652, 0.5625, 0.6652, 0.5625, 0.5819, 0.625, 0.8319, 0.625, 0.9152, 0.5625, 0.9152, 0.5625, 0.8319, 0.1582, 0.02827, 0.08029, 0.08029, 0.08029, 0.08029, 0.1582, 0.02827, 0.4375, 0.6652, 0.375, 0.6652, 0.375, 0.6652, 0.4375, 0.6652, 0.4375, 0.9152, 0.4375, 1.0, 0.4375, 1.0, 0.4375, 0.9152, 0.375, 0.5819, 0.375, 0.5, 0.375, 0.5, 0.375, 0.5819, 0.375, 0.8319, 0.4375, 0.8319, 0.4375, 0.8319, 0.375, 0.8319, 0.625, 0.5, 0.625, 0.5819, 0.625, 0.5819, 0.625, 0.5, 0.4375, 0.8319, 0.4375, 0.9152, 0.4375, 0.9152, 0.4375, 0.8319, 0.625, 0.9152, 0.625, 1.0, 0.625, 1.0, 0.625, 0.9152, 0.8418, 0.02827, 0.9197, 0.08029, 0.9197, 0.08029, 0.8418, 0.02827, 0.4375, 0.5819, 0.4375, 0.6652, 0.4375, 0.6652, 0.4375, 0.5819, 0.625, 0.8319, 0.625, 0.9152, 0.625, 0.9152, 0.625, 0.8319, 0.4197, 0.08029, 0.3418, 0.02827, 0.3418, 0.02827, 0.4197, 0.08029, 0.375, 1.0, 0.375, 0.9152, 0.375, 0.9152, 0.375, 1.0, 0.625, 0.5819, 0.625, 0.6652, 0.625, 0.6652, 0.625, 0.5819, 0.625, 0.6652, 0.5625, 0.6652, 0.5625, 0.6652, 0.625, 0.6652, 0.5625, 0.5819, 0.5625, 0.5, 0.5625, 0.5, 0.5625, 0.5819])
me_cylinder.materials.append(mat_horse)
me_cylinder.materials.append(mat_hair)
me_cylinder.update()
me_cube_001 = bpy.data.meshes.new('Cube.001')
me_cube_001.from_pydata([(-1.473, -0.6275, -1.197), (-1.527, 1.967, -1.026), (1.517, -0.6275, -1.197), (1.463, 1.967, -1.026), (1.21e-08, 2.604, 2.026), (1.21e-08, 2.819, 1.772), (1.21e-08, 2.604, 1.518), (1.21e-08, 1.079, 1.158), (0.1493, 0.9965, 2.386), (0.2758, 1.841, 2.242), (0.3604, 2.406, 2.026), (0.3901, 2.604, 1.772), (0.3604, 2.406, 1.518), (0.2758, 1.841, 1.302), (0.1493, 0.9965, 1.158), (0.2758, 0.7627, 2.386), (0.5096, 1.409, 2.242), (0.6659, 1.841, 2.026), (0.7207, 1.993, 1.772), (0.6659, 1.841, 1.518), (0.5096, 1.409, 1.302), (0.2758, 0.7627, 1.158), (0.3604, 0.4128, 2.386), (0.6659, 0.7627, 2.242), (0.87, 0.9965, 2.026), (0.9417, 1.079, 1.772), (0.87, 0.9965, 1.518), (0.6659, 0.7627, 1.302), (0.3604, 0.4128, 1.158), (0.3901, -3.442e-08, 2.386), (0.7207, -1.604e-07, 2.242), (0.9417, -2.444e-07, 2.026), (1.019, -3.284e-07, 1.772), (0.9417, -2.444e-07, 1.518), (0.7207, -1.604e-07, 1.302), (0.3901, -3.442e-08, 1.158), (0.3604, -0.4128, 2.386), (0.6659, -0.7627, 2.242), (0.87, -0.9965, 2.026), (0.9417, -1.079, 1.772), (0.87, -0.9965, 1.518), (0.6659, -0.7627, 1.302), (0.3604, -0.4128, 1.158), (0.2758, -0.7627, 2.386), (0.5096, -1.409, 2.242), (0.6659, -1.841, 2.026), (0.7207, -1.993, 1.772), (0.6659, -1.841, 1.518), (0.5096, -1.409, 1.302), (0.2758, -0.7627, 1.158), (0.1493, -0.9965, 2.386), (0.2758, -1.841, 2.242), (0.3604, -2.406, 2.026), (0.3901, -2.604, 1.772), (0.3604, -2.406, 1.518), (0.2758, -1.841, 1.302), (0.1493, -0.9965, 1.158), (-1.094e-07, -1.079, 2.386), (-2.157e-07, -1.993, 2.242), (-2.309e-07, -2.604, 2.026), (-3.524e-07, -2.819, 1.772), (-2.309e-07, -2.604, 1.518), (-2.157e-07, -1.993, 1.302), (-1.094e-07, -1.079, 1.158), (1.21e-08, 9.157e-08, 1.108), (1.21e-08, 9.157e-08, 2.436), (-0.1493, -0.9965, 2.386), (-0.2758, -1.841, 2.242), (-0.3604, -2.406, 2.026), (-0.3901, -2.604, 1.772), (-0.3604, -2.406, 1.518), (-0.2758, -1.841, 1.302), (-0.1493, -0.9965, 1.158), (-0.2758, -0.7627, 2.386), (-0.5096, -1.409, 2.242), (-0.6659, -1.841, 2.026), (-0.7207, -1.993, 1.772), (-0.6659, -1.841, 1.518), (-0.5096, -1.409, 1.302), (-0.2758, -0.7627, 1.158), (-0.3604, -0.4128, 2.386), (-0.6659, -0.7627, 2.242), (-0.87, -0.9965, 2.026), (-0.9417, -1.079, 1.772), (-0.87, -0.9965, 1.518), (-0.6659, -0.7627, 1.302), (-0.3604, -0.4128, 1.158), (-0.3901, 5.956e-07, 2.386), (-0.7207, 1.016e-06, 2.242), (-0.9417, 1.1e-06, 2.026), (-1.019, 1.52e-06, 1.772), (-0.9417, 1.1e-06, 1.518), (-0.7207, 1.016e-06, 1.302), (-0.3901, 5.956e-07, 1.158), (-0.3604, 0.4128, 2.386), (-0.6659, 0.7627, 2.242), (-0.87, 0.9965, 2.026), (-0.9417, 1.079, 1.772), (-0.87, 0.9965, 1.518), (-0.6659, 0.7627, 1.302), (-0.3604, 0.4128, 1.158), (-0.2758, 0.7627, 2.386), (-0.5096, 1.409, 2.242), (-0.6659, 1.841, 2.026), (-0.7207, 1.993, 1.772), (-0.6659, 1.841, 1.518), (-0.5096, 1.409, 1.302), (-0.2758, 0.7627, 1.158), (-0.1493, 0.9965, 2.386), (-0.2758, 1.841, 2.242), (-0.3604, 2.406, 2.026), (-0.3901, 2.604, 1.772), (-0.3604, 2.406, 1.518), (-0.2758, 1.841, 1.302), (-0.1493, 0.9965, 1.158), (2.551e-07, 1.079, 2.386), (4.677e-07, 1.993, 2.242), (4.677e-07, 1.993, 1.302), (-1.414, -1.0, -0.4547), (-1.446, 1.967, -0.4807), (1.382, 1.967, -0.4807), (1.414, -1.0, -0.4547), (0.3014, 1.967, -1.026), (-0.3653, 1.967, -1.026), (-0.5561, -0.6275, -1.197), (0.6001, -0.6275, -1.197), (0.5586, -1.0, -0.4547), (-0.5586, -1.0, -0.4547), (-0.354, 1.967, -0.4807), (0.2901, 1.967, -0.4807), (1.819, -4.313, -1.082), (1.959, -3.646, -1.362), (1.19, -3.646, -1.449), (-1.95, -3.646, -1.324), (-1.779, -4.313, -1.052), (-1.048, -4.313, -1.17), (-1.193, -3.646, -1.447), (1.076, -4.313, -1.166), (1.836, -4.788, -1.146), (1.966, -3.872, -1.386), (1.197, -3.872, -1.473), (-1.959, -3.872, -1.348), (-1.803, -4.788, -1.115), (-1.071, -4.788, -1.233), (-1.202, -3.872, -1.471), (1.093, -4.788, -1.23), (1.885, -5.291, -1.329), (1.977, -3.963, -1.428), (1.208, -3.963, -1.515), (-1.975, -3.963, -1.39), (-1.872, -5.291, -1.295), (-1.14, -5.291, -1.413), (-1.217, -3.963, -1.512), (1.142, -5.291, -1.413), (2.033, -6.14, -2.115), (2.109, -5.048, -2.196), (1.477, -5.048, -2.268), (-2.189, -5.048, -2.15), (-2.104, -6.14, -2.072), (-1.503, -6.14, -2.17), (-1.566, -5.048, -2.251), (1.423, -6.14, -2.184), (2.198, -6.736, -2.427), (2.295, -5.343, -2.531), (1.488, -5.343, -2.622), (-2.41, -5.343, -2.475), (-2.302, -6.736, -2.376), (-1.534, -6.736, -2.5), (-1.615, -5.343, -2.604), (1.418, -6.736, -2.515), (-1.73, -8.391, -2.136), (-1.949, -8.391, -2.1), (1.82, -8.391, -2.141), (1.597, -8.391, -2.167), (-1.742, -8.608, -2.256), (-2.021, -8.608, -2.211), (1.88, -8.608, -2.255), (1.596, -8.608, -2.287), (1.969, -5.633, -1.654), (2.06, -4.323, -1.752), (1.236, -5.633, -1.737), (1.301, -4.323, -1.838), (-2.091, -4.323, -1.709), (-1.99, -5.633, -1.616), (-1.268, -5.633, -1.733), (-1.344, -4.323, -1.83), (2.015, -4.525, -1.772), (1.344, -4.525, -1.848), (1.935, -5.683, -1.685), (1.286, -5.683, -1.759), (-1.962, -5.69, -1.655), (-1.393, -4.535, -1.844), (-2.052, -4.535, -1.737), (-1.325, -5.69, -1.758), (-1.718, -9.046, -2.025), (-1.878, -9.046, -2.0), (1.76, -9.043, -2.038), (1.598, -9.043, -2.056), (-1.726, -9.204, -2.113), (-1.931, -9.204, -2.08), (1.804, -9.201, -2.121), (1.596, -9.201, -2.144), (0.00269, 3.946, 2.069), (-0.5442, 3.646, 2.069), (-1.233, 2.79, 2.181), (-1.515, 1.51, 2.287), (-1.614, -8.571e-08, 2.324), (-1.515, -1.51, 2.287), (-1.233, -2.79, 2.244), (-0.5442, -3.646, 2.226), (0.00269, -3.946, 2.163), (0.5496, -3.646, 2.226), (1.183, -2.79, 2.227), (1.471, -1.51, 2.259), (1.572, -6.814e-08, 2.292), (1.471, 1.51, 2.259), (1.183, 2.79, 2.165), (0.5496, 3.646, 2.069), (-0.1779, 2.379, 2.163), (0.00269, 2.462, 2.163), (-0.4957, 1.886, 2.163), (-0.7409, 1.034, 2.163), (-0.8296, 0.0, 2.163), (-0.7409, -1.034, 2.163), (-0.4957, -1.886, 2.163), (-0.1779, -2.379, 2.163), (0.00269, -2.462, 2.163), (0.1833, -2.379, 2.163), (0.5011, -1.886, 2.163), (0.7463, -1.034, 2.163), (0.8349, 0.0, 2.163), (0.7463, 1.034, 2.163), (0.5011, 1.886, 2.163), (0.1833, 2.379, 2.163), (-0.0279, 2.228, 2.904), (-0.1541, 2.379, 2.694), (-0.1132, 2.334, 2.842), (0.00269, 2.462, 2.694), (0.00269, 2.245, 2.904), (0.00269, 2.398, 2.842), (-0.2492, 1.807, 2.904), (-0.4298, 1.886, 2.696), (-0.3662, 1.863, 2.843), (-0.4389, 0.9999, 2.904), (-0.6421, 1.034, 2.698), (-0.5669, 1.024, 2.844), (-0.5088, 0.0, 2.904), (-0.7186, 0.0, 2.7), (-0.6397, 0.0, 2.844), (-0.4389, -0.9999, 2.904), (-0.6421, -1.034, 2.698), (-0.5669, -1.024, 2.844), (-0.2492, -1.807, 2.904), (-0.4298, -1.886, 2.696), (-0.3662, -1.863, 2.843), (-0.0279, -2.228, 2.904), (-0.1541, -2.379, 2.694), (-0.1132, -2.334, 2.842), (0.00269, -2.245, 2.904), (0.00269, -2.462, 2.694), (0.00269, -2.398, 2.842), (0.03328, -2.228, 2.904), (0.1594, -2.379, 2.694), (0.1186, -2.334, 2.842), (0.2546, -1.807, 2.904), (0.4351, -1.886, 2.696), (0.3716, -1.863, 2.843), (0.4442, -0.9999, 2.904), (0.6474, -1.034, 2.698), (0.5722, -1.024, 2.844), (0.5142, 0.0, 2.904), (0.724, 0.0, 2.7), (0.6451, 0.0, 2.844), (0.4442, 0.9999, 2.904), (0.6474, 1.034, 2.698), (0.5722, 1.024, 2.844), (0.2546, 1.807, 2.904), (0.4351, 1.886, 2.696), (0.3716, 1.863, 2.843), (0.03328, 2.228, 2.904), (0.1594, 2.379, 2.694), (0.1186, 2.334, 2.842), (-0.9274, -0.8235, 1.0), (-1.139, -1.0, 0.8361), (-1.063, -0.9483, 0.952), (-0.9274, 0.8235, 1.0), (-1.141, 1.106, 0.8383), (-1.063, 0.9792, 0.9526), (0.9274, -0.8235, 1.0), (1.139, -1.0, 0.8366), (1.062, -0.9483, 0.9522), (0.9274, 0.8235, 1.0), (1.134, 1.106, 0.8378), (1.061, 0.9793, 0.9525), (-0.2652, 0.8235, 1.0), (-0.2749, 1.105, 0.8392), (-0.2681, 0.9791, 0.9529), (0.2679, 1.105, 0.839), (0.2652, 0.8235, 1.0), (0.266, 0.9791, 0.9529), (0.2652, -0.8235, 1.0), (0.2984, -1.0, 0.8355), (0.275, -0.9483, 0.9518), (-0.2985, -1.0, 0.8353), (-0.2652, -0.8235, 1.0), (-0.275, -0.9483, 0.9518)], [], [(122, 3, 2, 125), (7, 117, 13, 14), (6, 5, 11, 12), (4, 116, 9, 10), (115, 65, 8), (64, 7, 14), (117, 6, 12, 13), (5, 4, 10, 11), (116, 115, 8, 9), (8, 65, 15), (64, 14, 21), (13, 12, 19, 20), (11, 10, 17, 18), (9, 8, 15, 16), (14, 13, 20, 21), (12, 11, 18, 19), (10, 9, 16, 17), (20, 19, 26, 27), (18, 17, 24, 25), (16, 15, 22, 23), (21, 20, 27, 28), (19, 18, 25, 26), (17, 16, 23, 24), (15, 65, 22), (64, 21, 28), (28, 27, 34, 35), (26, 25, 32, 33), (24, 23, 30, 31), (22, 65, 29), (64, 28, 35), (27, 26, 33, 34), (25, 24, 31, 32), (23, 22, 29, 30), (33, 32, 39, 40), (31, 30, 37, 38), (29, 65, 36), (64, 35, 42), (34, 33, 40, 41), (32, 31, 38, 39), (30, 29, 36, 37), (35, 34, 41, 42), (64, 42, 49), (41, 40, 47, 48), (39, 38, 45, 46), (37, 36, 43, 44), (42, 41, 48, 49), (40, 39, 46, 47), (38, 37, 44, 45), (36, 65, 43), (46, 45, 52, 53), (44, 43, 50, 51), (49, 48, 55, 56), (47, 46, 53, 54), (45, 44, 51, 52), (43, 65, 50), (64, 49, 56), (48, 47, 54, 55), (56, 55, 62, 63), (54, 53, 60, 61), (52, 51, 58, 59), (50, 65, 57), (64, 56, 63), (55, 54, 61, 62), (53, 52, 59, 60), (51, 50, 57, 58), (59, 58, 67, 68), (57, 65, 66), (64, 63, 72), (62, 61, 70, 71), (60, 59, 68, 69), (58, 57, 66, 67), (63, 62, 71, 72), (61, 60, 69, 70), (64, 72, 79), (71, 70, 77, 78), (69, 68, 75, 76), (67, 66, 73, 74), (72, 71, 78, 79), (70, 69, 76, 77), (68, 67, 74, 75), (66, 65, 73), (74, 73, 80, 81), (79, 78, 85, 86), (77, 76, 83, 84), (75, 74, 81, 82), (73, 65, 80), (64, 79, 86), (78, 77, 84, 85), (76, 75, 82, 83), (86, 85, 92, 93), (84, 83, 90, 91), (82, 81, 88, 89), (80, 65, 87), (64, 86, 93), (85, 84, 91, 92), (83, 82, 89, 90), (81, 80, 87, 88), (87, 65, 94), (64, 93, 100), (92, 91, 98, 99), (90, 89, 96, 97), (88, 87, 94, 95), (93, 92, 99, 100), (91, 90, 97, 98), (89, 88, 95, 96), (99, 98, 105, 106), (97, 96, 103, 104), (95, 94, 101, 102), (100, 99, 106, 107), (98, 97, 104, 105), (96, 95, 102, 103), (94, 65, 101), (64, 100, 107), (107, 106, 113, 114), (105, 104, 111, 112), (103, 102, 109, 110), (101, 65, 108), (64, 107, 114), (106, 105, 112, 113), (104, 103, 110, 111), (102, 101, 108, 109), (112, 111, 5, 6), (110, 109, 116, 4), (108, 65, 115), (64, 114, 7), (113, 112, 6, 117), (111, 110, 4, 5), (109, 108, 115, 116), (114, 113, 117, 7), (127, 118, 134, 135), (3, 120, 121, 2), (122, 129, 120, 3), (0, 118, 119, 1), (1, 119, 128, 123), (123, 128, 129, 122), (2, 121, 130, 131), (125, 126, 127, 124), (1, 123, 124, 0), (123, 122, 125, 124), (133, 136, 144, 141), (137, 132, 140, 145), (126, 125, 132, 137), (125, 2, 131, 132), (118, 0, 133, 134), (121, 126, 137, 130), (124, 127, 135, 136), (0, 124, 136, 133), (143, 142, 150, 151), (138, 145, 153, 146), (134, 133, 141, 142), (131, 130, 138, 139), (136, 135, 143, 144), (130, 137, 145, 138), (135, 134, 142, 143), (132, 131, 139, 140), (179, 178, 154, 155), (183, 182, 157, 158), (140, 139, 147, 148), (145, 140, 148, 153), (141, 144, 152, 149), (142, 141, 149, 150), (139, 138, 146, 147), (144, 143, 151, 152), (157, 160, 168, 165), (161, 156, 164, 169), (185, 184, 159, 160), (178, 180, 161, 154), (184, 183, 158, 159), (181, 179, 155, 156), (180, 181, 156, 161), (182, 185, 160, 157), (168, 167, 166, 165), (163, 162, 169, 164), (158, 157, 165, 166), (155, 154, 162, 163), (160, 159, 167, 168), (158, 166, 175, 171), (166, 167, 174, 175), (156, 155, 163, 164), (171, 175, 199, 195), (174, 170, 194, 198), (167, 159, 170, 174), (162, 154, 172, 176), (154, 161, 173, 172), (161, 169, 177, 173), (159, 158, 171, 170), (169, 162, 176, 177), (189, 187, 181, 180), (187, 186, 179, 181), (188, 189, 180, 178), (186, 188, 178, 179), (192, 191, 185, 182), (193, 190, 183, 184), (191, 193, 184, 185), (190, 192, 182, 183), (147, 146, 188, 186), (146, 153, 189, 188), (148, 147, 186, 187), (153, 148, 187, 189), (150, 149, 192, 190), (152, 151, 193, 191), (151, 150, 190, 193), (149, 152, 191, 192), (196, 197, 201, 200), (194, 195, 199, 198), (177, 176, 200, 201), (172, 173, 197, 196), (176, 172, 196, 200), (173, 177, 201, 197), (175, 174, 198, 199), (170, 171, 195, 194), (219, 202, 203, 218), (218, 203, 204, 220), (220, 204, 205, 221), (221, 205, 206, 222), (222, 206, 207, 223), (223, 207, 208, 224), (224, 208, 209, 225), (225, 209, 210, 226), (226, 210, 211, 227), (227, 211, 212, 228), (228, 212, 213, 229), (229, 213, 214, 230), (230, 214, 215, 231), (231, 215, 216, 232), (232, 216, 217, 233), (233, 217, 202, 219), (235, 236, 239, 237), (236, 234, 238, 239), (241, 242, 236, 235), (242, 240, 234, 236), (244, 245, 242, 241), (245, 243, 240, 242), (247, 248, 245, 244), (248, 246, 243, 245), (250, 251, 248, 247), (251, 249, 246, 248), (253, 254, 251, 250), (254, 252, 249, 251), (256, 257, 254, 253), (257, 255, 252, 254), (259, 260, 257, 256), (260, 258, 255, 257), (262, 263, 260, 259), (263, 261, 258, 260), (265, 266, 263, 262), (266, 264, 261, 263), (268, 269, 266, 265), (269, 267, 264, 266), (271, 272, 269, 268), (272, 270, 267, 269), (274, 275, 272, 271), (275, 273, 270, 272), (277, 278, 275, 274), (278, 276, 273, 275), (280, 281, 278, 277), (281, 279, 276, 278), (237, 239, 281, 280), (239, 238, 279, 281), (218, 235, 237, 219), (234, 240, 243, 246, 249, 252, 255, 258, 261, 264, 267, 270, 273, 276, 279, 238), (220, 241, 235, 218), (219, 237, 280, 233), (221, 244, 241, 220), (222, 247, 244, 221), (223, 250, 247, 222), (224, 253, 250, 223), (225, 256, 253, 224), (226, 259, 256, 225), (227, 262, 259, 226), (228, 265, 262, 227), (229, 268, 265, 228), (230, 271, 268, 229), (231, 274, 271, 230), (232, 277, 274, 231), (233, 280, 277, 232), (282, 285, 287, 284), (284, 287, 286, 283), (298, 291, 293, 299), (299, 293, 292, 297), (291, 288, 290, 293), (293, 290, 289, 292), (304, 282, 284, 305), (305, 284, 283, 303), (285, 294, 296, 287), (287, 296, 295, 286), (294, 298, 299, 296), (296, 299, 297, 295), (288, 300, 302, 290), (290, 302, 301, 289), (300, 304, 305, 302), (302, 305, 303, 301), (127, 303, 283, 118), (118, 283, 286, 119), (294, 285, 282, 304), (119, 286, 295, 128), (291, 298, 300, 288), (120, 292, 289, 121), (121, 289, 301, 126), (129, 297, 292, 120), (128, 295, 297, 129), (298, 294, 304, 300), (126, 301, 303, 127)])
me_cube_001.polygons.foreach_set('use_smooth', [True] * 303)
me_cube_001.polygons.foreach_set('material_index', [3, 0, 0, 0, 0, 0, 0, 0, 0, 0, 0, 0, 0, 0, 0, 0, 0, 0, 0, 0, 0, 0, 0, 0, 0, 0, 0, 0, 0, 0, 0, 0, 0, 0, 0, 0, 0, 0, 0, 0, 0, 0, 0, 0, 0, 0, 0, 0, 0, 0, 0, 0, 0, 0, 0, 0, 0, 0, 0, 0, 0, 0, 0, 0, 0, 0, 0, 0, 0, 0, 0, 0, 0, 0, 0, 0, 0, 0, 0, 0, 0, 0, 0, 0, 0, 0, 0, 0, 0, 0, 0, 0, 0, 0, 0, 0, 0, 0, 0, 0, 0, 0, 0, 0, 0, 0, 0, 0, 0, 0, 0, 0, 0, 0, 0, 0, 0, 0, 0, 0, 0, 0, 0, 0, 0, 0, 0, 0, 0, 3, 3, 3, 3, 3, 3, 3, 3, 3, 3, 3, 3, 3, 3, 3, 3, 3, 3, 3, 3, 3, 3, 3, 3, 3, 3, 4, 4, 3, 3, 3, 3, 3, 3, 4, 4, 4, 4, 4, 4, 4, 4, 4, 4, 4, 4, 4, 4, 4, 4, 4, 4, 4, 4, 4, 4, 4, 4, 4, 4, 4, 4, 4, 4, 4, 4, 3, 3, 3, 3, 3, 3, 3, 3, 4, 4, 4, 4, 4, 4, 4, 4, 1, 1, 1, 1, 1, 1, 1, 1, 1, 1, 1, 1, 1, 1, 1, 1, 1, 1, 1, 1, 1, 1, 1, 1, 1, 1, 1, 1, 1, 1, 1, 1, 1, 1, 1, 1, 1, 1, 1, 1, 1, 1, 1, 1, 1, 1, 1, 1, 1, 1, 1, 1, 1, 1, 1, 1, 1, 1, 1, 1, 1, 1, 1, 1, 1, 2, 2, 2, 2, 2, 2, 2, 2, 2, 2, 2, 2, 2, 2, 2, 2, 2, 2, 2, 2, 2, 2, 2, 2, 2, 2, 2])
_uv = me_cube_001.uv_layers.new(name='UVMap')
_uv.uv.foreach_set('vector', [0.2917, 0.5, 0.375, 0.5, 0.375, 0.75, 0.2917, 0.75, 0.75, 0.125, 0.75, 0.25, 0.6875, 0.25, 0.6875, 0.125, 0.75, 0.375, 0.75, 0.5, 0.6875, 0.5, 0.6875, 0.375, 0.75, 0.625, 0.75, 0.75, 0.6875, 0.75, 0.6875, 0.625, 0.75, 0.875, 0.7187, 1.0, 0.6875, 0.875, 0.7188, 0.0, 0.75, 0.125, 0.6875, 0.125, 0.75, 0.25, 0.75, 0.375, 0.6875, 0.375, 0.6875, 0.25, 0.75, 0.5, 0.75, 0.625, 0.6875, 0.625, 0.6875, 0.5, 0.75, 0.75, 0.75, 0.875, 0.6875, 0.875, 0.6875, 0.75, 0.6875, 0.875, 0.6562, 1.0, 0.625, 0.875, 0.6562, 0.0, 0.6875, 0.125, 0.625, 0.125, 0.6875, 0.25, 0.6875, 0.375, 0.625, 0.375, 0.625, 0.25, 0.6875, 0.5, 0.6875, 0.625, 0.625, 0.625, 0.625, 0.5, 0.6875, 0.75, 0.6875, 0.875, 0.625, 0.875, 0.625, 0.75, 0.6875, 0.125, 0.6875, 0.25, 0.625, 0.25, 0.625, 0.125, 0.6875, 0.375, 0.6875, 0.5, 0.625, 0.5, 0.625, 0.375, 0.6875, 0.625, 0.6875, 0.75, 0.625, 0.75, 0.625, 0.625, 0.625, 0.25, 0.625, 0.375, 0.5625, 0.375, 0.5625, 0.25, 0.625, 0.5, 0.625, 0.625, 0.5625, 0.625, 0.5625, 0.5, 0.625, 0.75, 0.625, 0.875, 0.5625, 0.875, 0.5625, 0.75, 0.625, 0.125, 0.625, 0.25, 0.5625, 0.25, 0.5625, 0.125, 0.625, 0.375, 0.625, 0.5, 0.5625, 0.5, 0.5625, 0.375, 0.625, 0.625, 0.625, 0.75, 0.5625, 0.75, 0.5625, 0.625, 0.625, 0.875, 0.5938, 1.0, 0.5625, 0.875, 0.5938, 0.0, 0.625, 0.125, 0.5625, 0.125, 0.5625, 0.125, 0.5625, 0.25, 0.5, 0.25, 0.5, 0.125, 0.5625, 0.375, 0.5625, 0.5, 0.5, 0.5, 0.5, 0.375, 0.5625, 0.625, 0.5625, 0.75, 0.5, 0.75, 0.5, 0.625, 0.5625, 0.875, 0.5312, 1.0, 0.5, 0.875, 0.5312, 0.0, 0.5625, 0.125, 0.5, 0.125, 0.5625, 0.25, 0.5625, 0.375, 0.5, 0.375, 0.5, 0.25, 0.5625, 0.5, 0.5625, 0.625, 0.5, 0.625, 0.5, 0.5, 0.5625, 0.75, 0.5625, 0.875, 0.5, 0.875, 0.5, 0.75, 0.5, 0.375, 0.5, 0.5, 0.4375, 0.5, 0.4375, 0.375, 0.5, 0.625, 0.5, 0.75, 0.4375, 0.75, 0.4375, 0.625, 0.5, 0.875, 0.4687, 1.0, 0.4375, 0.875, 0.4687, 0.0, 0.5, 0.125, 0.4375, 0.125, 0.5, 0.25, 0.5, 0.375, 0.4375, 0.375, 0.4375, 0.25, 0.5, 0.5, 0.5, 0.625, 0.4375, 0.625, 0.4375, 0.5, 0.5, 0.75, 0.5, 0.875, 0.4375, 0.875, 0.4375, 0.75, 0.5, 0.125, 0.5, 0.25, 0.4375, 0.25, 0.4375, 0.125, 0.4062, 0.0, 0.4375, 0.125, 0.375, 0.125, 0.4375, 0.25, 0.4375, 0.375, 0.375, 0.375, 0.375, 0.25, 0.4375, 0.5, 0.4375, 0.625, 0.375, 0.625, 0.375, 0.5, 0.4375, 0.75, 0.4375, 0.875, 0.375, 0.875, 0.375, 0.75, 0.4375, 0.125, 0.4375, 0.25, 0.375, 0.25, 0.375, 0.125, 0.4375, 0.375, 0.4375, 0.5, 0.375, 0.5, 0.375, 0.375, 0.4375, 0.625, 0.4375, 0.75, 0.375, 0.75, 0.375, 0.625, 0.4375, 0.875, 0.4062, 1.0, 0.375, 0.875, 0.375, 0.5, 0.375, 0.625, 0.3125, 0.625, 0.3125, 0.5, 0.375, 0.75, 0.375, 0.875, 0.3125, 0.875, 0.3125, 0.75, 0.375, 0.125, 0.375, 0.25, 0.3125, 0.25, 0.3125, 0.125, 0.375, 0.375, 0.375, 0.5, 0.3125, 0.5, 0.3125, 0.375, 0.375, 0.625, 0.375, 0.75, 0.3125, 0.75, 0.3125, 0.625, 0.375, 0.875, 0.3437, 1.0, 0.3125, 0.875, 0.3437, 0.0, 0.375, 0.125, 0.3125, 0.125, 0.375, 0.25, 0.375, 0.375, 0.3125, 0.375, 0.3125, 0.25, 0.3125, 0.125, 0.3125, 0.25, 0.25, 0.25, 0.25, 0.125, 0.3125, 0.375, 0.3125, 0.5, 0.25, 0.5, 0.25, 0.375, 0.3125, 0.625, 0.3125, 0.75, 0.25, 0.75, 0.25, 0.625, 0.3125, 0.875, 0.2812, 1.0, 0.25, 0.875, 0.2812, 0.0, 0.3125, 0.125, 0.25, 0.125, 0.3125, 0.25, 0.3125, 0.375, 0.25, 0.375, 0.25, 0.25, 0.3125, 0.5, 0.3125, 0.625, 0.25, 0.625, 0.25, 0.5, 0.3125, 0.75, 0.3125, 0.875, 0.25, 0.875, 0.25, 0.75, 0.25, 0.625, 0.25, 0.75, 0.1875, 0.75, 0.1875, 0.625, 0.25, 0.875, 0.2187, 1.0, 0.1875, 0.875, 0.2187, 0.0, 0.25, 0.125, 0.1875, 0.125, 0.25, 0.25, 0.25, 0.375, 0.1875, 0.375, 0.1875, 0.25, 0.25, 0.5, 0.25, 0.625, 0.1875, 0.625, 0.1875, 0.5, 0.25, 0.75, 0.25, 0.875, 0.1875, 0.875, 0.1875, 0.75, 0.25, 0.125, 0.25, 0.25, 0.1875, 0.25, 0.1875, 0.125, 0.25, 0.375, 0.25, 0.5, 0.1875, 0.5, 0.1875, 0.375, 0.1562, 0.0, 0.1875, 0.125, 0.125, 0.125, 0.1875, 0.25, 0.1875, 0.375, 0.125, 0.375, 0.125, 0.25, 0.1875, 0.5, 0.1875, 0.625, 0.125, 0.625, 0.125, 0.5, 0.1875, 0.75, 0.1875, 0.875, 0.125, 0.875, 0.125, 0.75, 0.1875, 0.125, 0.1875, 0.25, 0.125, 0.25, 0.125, 0.125, 0.1875, 0.375, 0.1875, 0.5, 0.125, 0.5, 0.125, 0.375, 0.1875, 0.625, 0.1875, 0.75, 0.125, 0.75, 0.125, 0.625, 0.1875, 0.875, 0.1562, 1.0, 0.125, 0.875, 0.125, 0.75, 0.125, 0.875, 0.0625, 0.875, 0.0625, 0.75, 0.125, 0.125, 0.125, 0.25, 0.0625, 0.25, 0.0625, 0.125, 0.125, 0.375, 0.125, 0.5, 0.0625, 0.5, 0.0625, 0.375, 0.125, 0.625, 0.125, 0.75, 0.0625, 0.75, 0.0625, 0.625, 0.125, 0.875, 0.09375, 1.0, 0.0625, 0.875, 0.09375, 0.0, 0.125, 0.125, 0.0625, 0.125, 0.125, 0.25, 0.125, 0.375, 0.0625, 0.375, 0.0625, 0.25, 0.125, 0.5, 0.125, 0.625, 0.0625, 0.625, 0.0625, 0.5, 0.0625, 0.125, 0.0625, 0.25, 0.0, 0.25, 0.0, 0.125, 0.0625, 0.375, 0.0625, 0.5, 0.0, 0.5, 0.0, 0.375, 0.0625, 0.625, 0.0625, 0.75, 0.0, 0.75, 0.0, 0.625, 0.0625, 0.875, 0.03125, 1.0, 0.0, 0.875, 0.03125, 0.0, 0.0625, 0.125, 0.0, 0.125, 0.0625, 0.25, 0.0625, 0.375, 0.0, 0.375, 0.0, 0.25, 0.0625, 0.5, 0.0625, 0.625, 0.0, 0.625, 0.0, 0.5, 0.0625, 0.75, 0.0625, 0.875, 0.0, 0.875, 0.0, 0.75, 1.0, 0.875, 0.9687, 1.0, 0.9375, 0.875, 0.9687, 0.0, 1.0, 0.125, 0.9375, 0.125, 1.0, 0.25, 1.0, 0.375, 0.9375, 0.375, 0.9375, 0.25, 1.0, 0.5, 1.0, 0.625, 0.9375, 0.625, 0.9375, 0.5, 1.0, 0.75, 1.0, 0.875, 0.9375, 0.875, 0.9375, 0.75, 1.0, 0.125, 1.0, 0.25, 0.9375, 0.25, 0.9375, 0.125, 1.0, 0.375, 1.0, 0.5, 0.9375, 0.5, 0.9375, 0.375, 1.0, 0.625, 1.0, 0.75, 0.9375, 0.75, 0.9375, 0.625, 0.9375, 0.25, 0.9375, 0.375, 0.875, 0.375, 0.875, 0.25, 0.9375, 0.5, 0.9375, 0.625, 0.875, 0.625, 0.875, 0.5, 0.9375, 0.75, 0.9375, 0.875, 0.875, 0.875, 0.875, 0.75, 0.9375, 0.125, 0.9375, 0.25, 0.875, 0.25, 0.875, 0.125, 0.9375, 0.375, 0.9375, 0.5, 0.875, 0.5, 0.875, 0.375, 0.9375, 0.625, 0.9375, 0.75, 0.875, 0.75, 0.875, 0.625, 0.9375, 0.875, 0.9062, 1.0, 0.875, 0.875, 0.9062, 0.0, 0.9375, 0.125, 0.875, 0.125, 0.875, 0.125, 0.875, 0.25, 0.8125, 0.25, 0.8125, 0.125, 0.875, 0.375, 0.875, 0.5, 0.8125, 0.5, 0.8125, 0.375, 0.875, 0.625, 0.875, 0.75, 0.8125, 0.75, 0.8125, 0.625, 0.875, 0.875, 0.8437, 1.0, 0.8125, 0.875, 0.8437, 0.0, 0.875, 0.125, 0.8125, 0.125, 0.875, 0.25, 0.875, 0.375, 0.8125, 0.375, 0.8125, 0.25, 0.875, 0.5, 0.875, 0.625, 0.8125, 0.625, 0.8125, 0.5, 0.875, 0.75, 0.875, 0.875, 0.8125, 0.875, 0.8125, 0.75, 0.8125, 0.375, 0.8125, 0.5, 0.75, 0.5, 0.75, 0.375, 0.8125, 0.625, 0.8125, 0.75, 0.75, 0.75, 0.75, 0.625, 0.8125, 0.875, 0.7812, 1.0, 0.75, 0.875, 0.7812, 0.0, 0.8125, 0.125, 0.75, 0.125, 0.8125, 0.25, 0.8125, 0.375, 0.75, 0.375, 0.75, 0.25, 0.8125, 0.5, 0.8125, 0.625, 0.75, 0.625, 0.75, 0.5, 0.8125, 0.75, 0.8125, 0.875, 0.75, 0.875, 0.75, 0.75, 0.8125, 0.125, 0.8125, 0.25, 0.75, 0.25, 0.75, 0.125, 0.4164, 0.9167, 0.4164, 1.0, 0.4164, 1.0, 0.4164, 0.9167, 0.375, 0.5, 0.4164, 0.5, 0.4164, 0.75, 0.375, 0.75, 0.375, 0.4167, 0.4164, 0.4167, 0.4164, 0.5, 0.375, 0.5, 0.375, 0.0, 0.4164, 0.0, 0.4164, 0.25, 0.375, 0.25, 0.375, 0.25, 0.4164, 0.25, 0.4164, 0.3333, 0.375, 0.3333, 0.375, 0.3333, 0.4164, 0.3333, 0.4164, 0.4167, 0.375, 0.4167, 0.375, 0.75, 0.4164, 0.75, 0.4164, 0.75, 0.375, 0.75, 0.375, 0.8333, 0.4164, 0.8333, 0.4164, 0.9167, 0.375, 0.9167, 0.125, 0.5, 0.2083, 0.5, 0.2083, 0.75, 0.125, 0.75, 0.2083, 0.5, 0.2917, 0.5, 0.2917, 0.75, 0.2083, 0.75, 0.125, 0.75, 0.2083, 0.75, 0.2083, 0.75, 0.125, 0.75, 0.4164, 0.8333, 0.375, 0.8333, 0.375, 0.8333, 0.4164, 0.8333, 0.4164, 0.8333, 0.375, 0.8333, 0.375, 0.8333, 0.4164, 0.8333, 0.2917, 0.75, 0.375, 0.75, 0.375, 0.75, 0.2917, 0.75, 0.4164, 0.0, 0.375, 0.0, 0.375, 0.0, 0.4164, 0.0, 0.4164, 0.75, 0.4164, 0.8333, 0.4164, 0.8333, 0.4164, 0.75, 0.375, 0.9167, 0.4164, 0.9167, 0.4164, 0.9167, 0.375, 0.9167, 0.125, 0.75, 0.2083, 0.75, 0.2083, 0.75, 0.125, 0.75, 0.4164, 0.9167, 0.4164, 1.0, 0.4164, 1.0, 0.4164, 0.9167, 0.4164, 0.75, 0.4164, 0.8333, 0.4164, 0.8333, 0.4164, 0.75, 0.4164, 0.0, 0.375, 0.0, 0.375, 0.0, 0.4164, 0.0, 0.375, 0.75, 0.4164, 0.75, 0.4164, 0.75, 0.375, 0.75, 0.375, 0.9167, 0.4164, 0.9167, 0.4164, 0.9167, 0.375, 0.9167, 0.4164, 0.75, 0.4164, 0.8333, 0.4164, 0.8333, 0.4164, 0.75, 0.4164, 0.9167, 0.4164, 1.0, 0.4164, 1.0, 0.4164, 0.9167, 0.2917, 0.75, 0.375, 0.75, 0.375, 0.75, 0.2917, 0.75, 0.375, 0.75, 0.4164, 0.75, 0.4164, 0.75, 0.375, 0.75, 0.4164, 0.0, 0.375, 0.0, 0.375, 0.0, 0.4164, 0.0, 0.2917, 0.75, 0.375, 0.75, 0.375, 0.75, 0.2917, 0.75, 0.4164, 0.8333, 0.375, 0.8333, 0.375, 0.8333, 0.4164, 0.8333, 0.125, 0.75, 0.2083, 0.75, 0.2083, 0.75, 0.125, 0.75, 0.4164, 0.0, 0.375, 0.0, 0.375, 0.0, 0.4164, 0.0, 0.375, 0.75, 0.4164, 0.75, 0.4164, 0.75, 0.375, 0.75, 0.375, 0.9167, 0.4164, 0.9167, 0.4164, 0.9167, 0.375, 0.9167, 0.125, 0.75, 0.2083, 0.75, 0.2083, 0.75, 0.125, 0.75, 0.4164, 0.8333, 0.375, 0.8333, 0.375, 0.8333, 0.4164, 0.8333, 0.375, 0.9167, 0.4164, 0.9167, 0.4164, 0.9167, 0.375, 0.9167, 0.4164, 0.75, 0.4164, 0.8333, 0.4164, 0.8333, 0.4164, 0.75, 0.4164, 0.9167, 0.4164, 1.0, 0.4164, 1.0, 0.4164, 0.9167, 0.2917, 0.75, 0.375, 0.75, 0.375, 0.75, 0.2917, 0.75, 0.4164, 0.8333, 0.375, 0.8333, 0.375, 0.8333, 0.4164, 0.8333, 0.125, 0.75, 0.2083, 0.75, 0.2083, 0.75, 0.125, 0.75, 0.375, 0.9167, 0.4164, 0.9167, 0.4164, 1.0, 0.375, 1.0, 0.375, 0.75, 0.4164, 0.75, 0.4164, 0.8333, 0.375, 0.8333, 0.4164, 0.0, 0.375, 0.0, 0.375, 0.0, 0.4164, 0.0, 0.375, 0.75, 0.4164, 0.75, 0.4164, 0.75, 0.375, 0.75, 0.375, 0.9167, 0.4164, 0.9167, 0.4164, 0.9167, 0.375, 0.9167, 0.4164, 0.0, 0.4164, 0.0, 0.4164, 0.0, 0.4164, 0.0, 0.4164, 1.0, 0.4164, 0.9167, 0.4164, 0.9167, 0.4164, 1.0, 0.2917, 0.75, 0.375, 0.75, 0.375, 0.75, 0.2917, 0.75, 0.4164, 0.0, 0.4164, 0.0, 0.4164, 0.0, 0.4164, 0.0, 0.4164, 0.9167, 0.4164, 0.9167, 0.4164, 0.9167, 0.4164, 0.9167, 0.4164, 0.9167, 0.4164, 0.9167, 0.4164, 0.9167, 0.4164, 0.9167, 0.4164, 0.75, 0.4164, 0.75, 0.4164, 0.75, 0.4164, 0.75, 0.4164, 0.75, 0.4164, 0.8333, 0.4164, 0.8333, 0.4164, 0.75, 0.4164, 0.8333, 0.4164, 0.8333, 0.4164, 0.8333, 0.4164, 0.8333, 0.4164, 0.9167, 0.4164, 1.0, 0.4164, 1.0, 0.4164, 0.9167, 0.4164, 0.8333, 0.4164, 0.75, 0.4164, 0.75, 0.4164, 0.8333, 0.4164, 0.8333, 0.375, 0.8333, 0.375, 0.8333, 0.4164, 0.8333, 0.2917, 0.75, 0.375, 0.75, 0.375, 0.75, 0.2917, 0.75, 0.4164, 0.75, 0.4164, 0.8333, 0.4164, 0.8333, 0.4164, 0.75, 0.375, 0.75, 0.4164, 0.75, 0.4164, 0.75, 0.375, 0.75, 0.125, 0.75, 0.2083, 0.75, 0.2083, 0.75, 0.125, 0.75, 0.4164, 0.9167, 0.4164, 1.0, 0.4164, 1.0, 0.4164, 0.9167, 0.375, 0.9167, 0.4164, 0.9167, 0.4164, 0.9167, 0.375, 0.9167, 0.4164, 0.0, 0.375, 0.0, 0.375, 0.0, 0.4164, 0.0, 0.375, 0.75, 0.4164, 0.75, 0.4164, 0.75, 0.375, 0.75, 0.4164, 0.75, 0.4164, 0.8333, 0.4164, 0.8333, 0.4164, 0.75, 0.2917, 0.75, 0.375, 0.75, 0.375, 0.75, 0.2917, 0.75, 0.4164, 0.8333, 0.375, 0.8333, 0.375, 0.8333, 0.4164, 0.8333, 0.4164, 0.0, 0.375, 0.0, 0.375, 0.0, 0.4164, 0.0, 0.375, 0.9167, 0.4164, 0.9167, 0.4164, 0.9167, 0.375, 0.9167, 0.4164, 0.9167, 0.4164, 1.0, 0.4164, 1.0, 0.4164, 0.9167, 0.125, 0.75, 0.2083, 0.75, 0.2083, 0.75, 0.125, 0.75, 0.4164, 0.75, 0.4164, 0.8333, 0.4164, 0.8333, 0.4164, 0.75, 0.4164, 0.9167, 0.4164, 1.0, 0.4164, 1.0, 0.4164, 0.9167, 0.4164, 0.8333, 0.4164, 0.75, 0.4164, 0.75, 0.4164, 0.8333, 0.4164, 0.75, 0.4164, 0.8333, 0.4164, 0.8333, 0.4164, 0.75, 0.4164, 0.75, 0.4164, 0.75, 0.4164, 0.75, 0.4164, 0.75, 0.4164, 0.8333, 0.4164, 0.8333, 0.4164, 0.8333, 0.4164, 0.8333, 0.4164, 1.0, 0.4164, 0.9167, 0.4164, 0.9167, 0.4164, 1.0, 0.4164, 0.9167, 0.4164, 1.0, 0.4164, 1.0, 0.4164, 0.9167, 0.0, 0.0, 0.0, 0.0, 0.0, 0.0, 0.0, 0.0, 0.0, 0.0, 0.0, 0.0, 0.0, 0.0, 0.0, 0.0, 0.0, 0.0, 0.0, 0.0, 0.0, 0.0, 0.0, 0.0, 0.0, 0.0, 0.0, 0.0, 0.0, 0.0, 0.0, 0.0, 0.0, 0.0, 0.0, 0.0, 0.0, 0.0, 0.0, 0.0, 0.0, 0.0, 0.0, 0.0, 0.0, 0.0, 0.0, 0.0, 0.0, 0.0, 0.0, 0.0, 0.0, 0.0, 0.0, 0.0, 0.0, 0.0, 0.0, 0.0, 0.0, 0.0, 0.0, 0.0, 0.0, 0.0, 0.0, 0.0, 0.0, 0.0, 0.0, 0.0, 0.0, 0.0, 0.0, 0.0, 0.0, 0.0, 0.0, 0.0, 0.0, 0.0, 0.0, 0.0, 0.0, 0.0, 0.0, 0.0, 0.0, 0.0, 0.0, 0.0, 0.0, 0.0, 0.0, 0.0, 0.0, 0.0, 0.0, 0.0, 0.0, 0.0, 0.0, 0.0, 0.0, 0.0, 0.0, 0.0, 0.0, 0.0, 0.0, 0.0, 0.0, 0.0, 0.0, 0.0, 0.0, 0.0, 0.0, 0.0, 0.0, 0.0, 0.0, 0.0, 0.0, 0.0, 0.0, 0.0, 0.0, 0.0, 0.0, 0.0, 0.0, 0.0, 0.0, 0.0, 0.0, 0.0, 0.0, 0.0, 0.0, 0.0, 0.0, 0.0, 0.0, 0.0, 0.0, 0.0, 0.0, 0.0, 0.0, 0.0, 0.0, 0.0, 0.0, 0.0, 0.0, 0.0, 0.0, 0.0, 0.0, 0.0, 0.0, 0.0, 0.0, 0.0, 0.0, 0.0, 0.0, 0.0, 0.0, 0.0, 0.0, 0.0, 0.0, 0.0, 0.0, 0.0, 0.0, 0.0, 0.0, 0.0, 0.0, 0.0, 0.0, 0.0, 0.0, 0.0, 0.0, 0.0, 0.0, 0.0, 0.0, 0.0, 0.0, 0.0, 0.0, 0.0, 0.0, 0.0, 0.0, 0.0, 0.0, 0.0, 0.0, 0.0, 0.0, 0.0, 0.0, 0.0, 0.0, 0.0, 0.0, 0.0, 0.0, 0.0, 0.0, 0.0, 0.0, 0.0, 0.0, 0.0, 0.0, 0.0, 0.0, 0.0, 0.0, 0.0, 0.0, 0.0, 0.0, 0.0, 0.0, 0.0, 0.0, 0.0, 0.0, 0.0, 0.0, 0.0, 0.0, 0.0, 0.0, 0.0, 0.0, 0.0, 0.0, 0.0, 0.0, 0.0, 0.0, 0.0, 0.0, 0.0, 0.0, 0.0, 0.0, 0.0, 0.0, 0.0, 0.0, 0.0, 0.0, 0.0, 0.0, 0.0, 0.0, 0.0, 0.0, 0.0, 0.0, 0.0, 0.0, 0.0, 0.0, 0.0, 0.0, 0.0, 0.0, 0.0, 0.0, 0.0, 0.0, 0.0, 0.0, 0.0, 0.0, 0.0, 0.0, 0.0, 0.0, 0.0, 0.0, 0.0, 0.0, 0.0, 0.0, 0.0, 0.0, 0.0, 0.0, 0.0, 0.0, 0.0, 0.0, 0.0, 0.0, 0.0, 0.0, 0.0, 0.0, 0.0, 0.0, 0.0, 0.0, 0.0, 0.0, 0.0, 0.0, 0.0, 0.0, 0.0, 0.0, 0.0, 0.0, 0.0, 0.0, 0.0, 0.0, 0.0, 0.0, 0.0, 0.0, 0.0, 0.0, 0.0, 0.0, 0.0, 0.0, 0.0, 0.0, 0.0, 0.0, 0.0, 0.0, 0.0, 0.0, 0.0, 0.0, 0.0, 0.0, 0.0, 0.0, 0.0, 0.0, 0.0, 0.0, 0.0, 0.0, 0.0, 0.0, 0.0, 0.0, 0.0, 0.0, 0.0, 0.0, 0.0, 0.0, 0.0, 0.0, 0.0, 0.0, 0.0, 0.0, 0.0, 0.0, 0.0, 0.0, 0.0, 0.0, 0.0, 0.0, 0.0, 0.0, 0.0, 0.0, 0.0, 0.0, 0.0, 0.0, 0.0, 0.0, 0.0, 0.0, 0.0, 0.0, 0.0, 0.0, 0.0, 0.0, 0.0, 0.0, 0.0, 0.0, 0.0, 0.0, 0.0, 0.0, 0.0, 0.0, 0.0, 0.0, 0.0, 0.0, 0.0, 0.0, 0.0, 0.0, 0.0, 0.0, 0.0, 0.0, 0.0, 0.0, 0.0, 0.0, 0.0, 0.0, 0.0, 0.0, 0.0, 0.0, 0.0, 0.0, 0.0, 0.0, 0.0, 0.0, 0.0, 0.0, 0.0, 0.0, 0.0, 0.0, 0.0, 0.0, 0.0, 0.0, 0.0, 0.0, 0.0, 0.0, 0.0, 0.0, 0.0, 0.0, 0.0, 0.0, 0.0, 0.0, 0.0, 0.0, 0.0, 0.0, 0.0, 0.0, 0.0, 0.0, 0.0, 0.0, 0.0, 0.0, 0.0, 0.0, 0.0, 0.0, 0.0, 0.0, 0.0, 0.0, 0.0, 0.0, 0.0, 0.0, 0.0, 0.0, 0.0, 0.0, 0.0, 0.0, 0.0, 0.0, 0.0, 0.0, 0.0, 0.0, 0.0, 0.0, 0.0, 0.0, 0.0, 0.0, 0.0, 0.0, 0.0, 0.0, 0.0, 0.0, 0.0, 0.0, 0.0, 0.0, 0.0, 0.0, 0.0, 0.0, 0.0, 0.0, 0.0, 0.0, 0.0, 0.0, 0.0, 0.0, 0.0, 0.0, 0.0, 0.0, 0.0, 0.0, 0.0, 0.0, 0.0, 0.0, 0.0, 0.0, 0.0, 0.0, 0.0, 0.0, 0.0, 0.0, 0.0, 0.8575, 0.7279, 0.8575, 0.5221, 0.8737, 0.5018, 0.8739, 0.7453, 0.625, 0.006464, 0.625, 0.2496, 0.6022, 0.25, 0.6015, 0.0, 0.7083, 0.5221, 0.6425, 0.5221, 0.6256, 0.501, 0.7083, 0.5, 0.625, 0.4167, 0.6256, 0.501, 0.6021, 0.5, 0.6023, 0.4167, 0.6425, 0.5221, 0.6425, 0.7279, 0.6255, 0.7459, 0.6256, 0.501, 0.6256, 0.501, 0.6255, 0.7459, 0.6016, 0.75, 0.6021, 0.5, 0.7917, 0.7279, 0.8575, 0.7279, 0.8739, 0.7453, 0.7922, 0.75, 0.625, 0.9172, 0.625, 0.9959, 0.6015, 1.0, 0.6014, 0.9167, 0.8575, 0.5221, 0.7917, 0.5221, 0.7918, 0.5, 0.8737, 0.5018, 0.625, 0.2496, 0.625, 0.3332, 0.6023, 0.3333, 0.6022, 0.25, 0.7917, 0.5221, 0.7083, 0.5221, 0.7083, 0.5, 0.7918, 0.5, 0.625, 0.3332, 0.625, 0.4167, 0.6023, 0.4167, 0.6023, 0.3333, 0.6425, 0.7279, 0.7083, 0.7279, 0.7078, 0.75, 0.6255, 0.7459, 0.6255, 0.7459, 0.625, 0.8328, 0.6014, 0.8333, 0.6016, 0.75, 0.7083, 0.7279, 0.7917, 0.7279, 0.7922, 0.75, 0.7078, 0.75, 0.625, 0.8328, 0.625, 0.9172, 0.6014, 0.9167, 0.6014, 0.8333, 0.4164, 0.9167, 0.6014, 0.9167, 0.6015, 1.0, 0.4164, 1.0, 0.4164, 0.0, 0.6015, 0.0, 0.6022, 0.25, 0.4164, 0.25, 0.7917, 0.5221, 0.8575, 0.5221, 0.8575, 0.7279, 0.7917, 0.7279, 0.4164, 0.25, 0.6022, 0.25, 0.6023, 0.3333, 0.4164, 0.3333, 0.6425, 0.5221, 0.7083, 0.5221, 0.7083, 0.7279, 0.6425, 0.7279, 0.4164, 0.5, 0.6021, 0.5, 0.6016, 0.75, 0.4164, 0.75, 0.4164, 0.75, 0.6016, 0.75, 0.6014, 0.8333, 0.4164, 0.8333, 0.4164, 0.4167, 0.6023, 0.4167, 0.6021, 0.5, 0.4164, 0.5, 0.4164, 0.3333, 0.6023, 0.3333, 0.6023, 0.4167, 0.4164, 0.4167, 0.7083, 0.5221, 0.7917, 0.5221, 0.7917, 0.7279, 0.7083, 0.7279, 0.4164, 0.8333, 0.6014, 0.8333, 0.6014, 0.9167, 0.4164, 0.9167])
me_cube_001.materials.append(mat_skin)
me_cube_001.materials.append(mat_hat)
me_cube_001.materials.append(mat_shirt)
me_cube_001.materials.append(mat_trousers)
me_cube_001.materials.append(mat_boots)
me_cube_001.update()

# ---- objects
ob_horse = bpy.data.objects.new('Horse', me_cylinder)
ob_bandit = bpy.data.objects.new('Bandit', me_cube_001)

# ---- transforms, parenting, visibility, modifiers, constraints
ob_horse.location = (0.0, 0.0, 0.0)
ob_bandit.location = (0.0, 0.0, 4.167)
ob_bandit.scale = (0.6516, 0.2356, 1.0)

# ---- collection membership
col_collection.objects.link(ob_horse)
col_collection.objects.link(ob_bandit)

# ---- scene / render settings (as saved in the file)
scene.frame_start = 1; scene.frame_end = 250; scene.frame_set(1)
scene.render.engine = 'BLENDER_EEVEE_NEXT'
bpy.context.view_layer.update()

# ---- added for rendering (the .blend has no active camera and no usable light): camera, sun
cam_auto = bpy.data.cameras.new('AutoCamera')
cam_auto.lens = 50.0
cam_auto.sensor_width = 36.0
cam_auto.clip_end = 1000.0
ob_auto_camera = bpy.data.objects.new('AutoCamera', cam_auto)
scene.collection.objects.link(ob_auto_camera)
ob_auto_camera.location = (9.94048, -12.7159, 11.4194)
ob_auto_camera.rotation_euler = (1.09748, -7.21219e-08, 0.694738)
scene.camera = ob_auto_camera
light_auto_sun = bpy.data.lights.new('AutoSun', 'SUN')
light_auto_sun.energy = 3.0
light_auto_sun.angle = 0.0523599
ob_auto_sun = bpy.data.objects.new('AutoSun', light_auto_sun)
scene.collection.objects.link(ob_auto_sun)
ob_auto_sun.rotation_euler = (0.872665, 0.174533, 0.523599)
bpy.context.view_layer.update()
